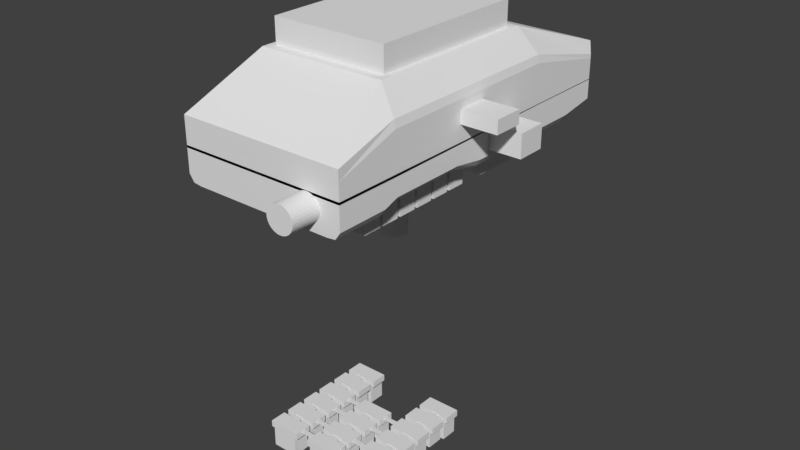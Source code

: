 # Source: trill-case1.blend  (saved by Blender 2.78.0; exported with 4.5.12 LTS)
import bpy
from mathutils import Matrix  # noqa: F401  (used for matrix-valued properties, if any)

bpy.ops.wm.read_factory_settings(use_empty=True)
scene = bpy.context.scene
scene.name = 'Scene'

# ---- collections
col_collection_1 = bpy.data.collections.new('Collection 1'); scene.collection.children.link(col_collection_1)

# ---- world
world_world = bpy.data.worlds.new('World'); scene.world = world_world
world_world.color = (0.05088, 0.05088, 0.05088)
world_world.use_sun_shadow = False
world_world.sun_shadow_jitter_overblur = 0.0
world_world.cycles.sampling_method = 'MANUAL'

# ---- meshes
me_cube_007 = bpy.data.meshes.new('Cube.007')
me_cube_007.from_pydata([(0.0, 0.0, 0.5), (0.0, 0.0, -0.5), (0.0, -0.2437, 0.5), (0.0, -0.2437, -0.5), (-0.2438, -0.2437, -0.5), (0.2438, -0.2437, 0.5), (-0.2438, -0.2437, 0.5), (0.2438, -0.2437, -0.5), (0.0, -0.3656, 0.5), (0.3656, 0.0, 0.5), (0.0, -0.3656, -0.5), (-0.3656, 0.0, -0.5), (0.0, -0.1219, 0.5), (-0.3656, 0.0, 0.5), (0.0, -0.1219, -0.5), (0.3656, 0.0, -0.5), (0.3656, 0.2437, -0.5), (-0.3656, 0.2437, -0.5), (-0.3656, -0.2437, -0.5), (-0.1219, -0.2437, -0.5), (-0.3656, 0.2437, 0.5), (0.3656, 0.2437, 0.5), (0.3656, -0.2437, 0.5), (0.1219, -0.2437, 0.5), (-0.1219, -0.2437, 0.5), (-0.3656, -0.2437, 0.5), (0.1219, -0.2437, -0.5), (0.3656, -0.2437, -0.5), (0.3656, -0.1219, -0.5), (-0.3656, -0.1219, 0.5), (0.3656, -0.1219, 0.5), (0.3656, -0.3656, 0.5), (0.3656, 0.3656, 0.5), (0.3656, 0.1219, 0.5), (-0.3656, 0.3656, 0.5), (-0.3656, -0.1219, -0.5), (-0.3656, -0.3656, -0.5), (-0.3656, 0.3656, -0.5), (-0.3656, 0.1219, -0.5), (0.3656, 0.3656, -0.5), (0.3656, 0.1219, -0.5), (-0.3656, 0.1219, 0.5), (-0.3656, -0.3656, 0.5), (0.3656, -0.3656, -0.5), (0.0, -0.4266, 0.5), (0.0, 0.06094, 0.5), (0.0, -0.4266, -0.5), (0.0, 0.06094, -0.5), (0.0, -0.1828, 0.5), (0.0, -0.1828, -0.5), (0.2438, 0.06094, -0.5), (-0.2438, 0.06094, -0.5), (-0.2438, -0.4266, -0.5), (-0.1828, -0.2437, -0.5), (-0.2438, 0.06094, 0.5), (0.2438, 0.06094, 0.5), (0.2438, -0.4266, 0.5), (0.1828, -0.2437, 0.5), (-0.2438, -0.4266, 0.5), (-0.06094, -0.2437, 0.5), (0.2438, -0.4266, -0.5), (0.06094, -0.2437, -0.5), (0.0, -0.3047, 0.5), (0.0, -0.3047, -0.5), (0.0, -0.06094, 0.5), (0.0, -0.06094, -0.5), (-0.2438, -0.06094, -0.5), (-0.06094, -0.2437, -0.5), (0.2438, -0.06094, 0.5), (0.06094, -0.2437, 0.5), (-0.2438, -0.06094, 0.5), (-0.1828, -0.2437, 0.5), (0.2438, -0.06094, -0.5), (0.1828, -0.2437, -0.5), (0.3656, -0.1828, -0.5), (0.3656, -0.06094, -0.5), (0.1219, -0.06094, -0.5), (0.1219, -0.4266, -0.5), (-0.3656, -0.1828, 0.5), (-0.3656, -0.06094, 0.5), (-0.1219, -0.06094, 0.5), (-0.1219, -0.4266, 0.5), (0.1219, -0.06094, 0.5), (0.3656, -0.1828, 0.5), (0.3656, -0.06094, 0.5), (0.3656, -0.4266, 0.5), (0.3656, -0.3047, 0.5), (0.3656, 0.3047, 0.5), (0.3656, 0.06094, 0.5), (0.3656, 0.1828, 0.5), (-0.3656, 0.3047, 0.5), (-0.1219, 0.06094, 0.5), (-0.1219, -0.06094, -0.5), (-0.3656, -0.1828, -0.5), (-0.3656, -0.06094, -0.5), (-0.3656, -0.4266, -0.5), (-0.3656, -0.3047, -0.5), (-0.3656, 0.3047, -0.5), (-0.3656, 0.06094, -0.5), (-0.3656, 0.1828, -0.5), (0.3656, 0.3047, -0.5), (0.1219, 0.06094, -0.5), (0.3656, 0.06094, -0.5), (0.3656, 0.1828, -0.5), (-0.1219, 0.06094, -0.5), (-0.1219, -0.4266, -0.5), (-0.3656, 0.06094, 0.5), (-0.3656, 0.1828, 0.5), (0.1219, 0.06094, 0.5), (0.1219, -0.4266, 0.5), (-0.3656, -0.4266, 0.5), (-0.3656, -0.3047, 0.5), (0.3656, -0.4266, -0.5), (0.3656, -0.3047, -0.5), (0.1828, -0.4266, 0.5), (0.1828, 0.06094, 0.5), (-0.1828, -0.4266, -0.5), (-0.1828, 0.06094, -0.5), (0.06094, 0.06094, -0.5), (-0.06094, -0.06094, -0.5), (-0.1828, -0.06094, -0.5), (-0.06094, 0.06094, 0.5), (0.06094, -0.06094, 0.5), (0.1828, -0.06094, 0.5), (-0.06094, -0.4266, 0.5), (-0.1828, -0.06094, 0.5), (-0.06094, -0.06094, 0.5), (0.06094, -0.4266, -0.5), (0.1828, -0.06094, -0.5), (0.06094, -0.06094, -0.5), (0.1828, -0.4266, -0.5), (-0.1828, -0.4266, 0.5), (-0.1828, 0.06094, 0.5), (0.1828, 0.06094, -0.5), (-0.06094, 0.06094, -0.5), (-0.06094, -0.4266, -0.5), (0.06094, 0.06094, 0.5), (0.06094, -0.4266, 0.5), (0.0, 0.03047, 0.5), (-0.03047, 0.0, 0.5), (0.0, 0.03047, -0.5), (0.03047, 0.0, -0.5), (0.0, -0.2133, 0.5), (0.0, -0.2133, -0.5), (-0.2133, -0.2437, -0.5), (0.2133, -0.2437, 0.5), (-0.03047, -0.2437, 0.5), (0.03047, -0.2437, -0.5), (0.0, -0.3352, 0.5), (0.3352, 0.0, 0.5), (0.0, -0.3352, -0.5), (-0.3352, 0.0, -0.5), (0.0, -0.09141, 0.5), (-0.3961, 0.0, 0.5), (0.0, -0.09141, -0.5), (0.3961, 0.0, -0.5), (0.3961, 0.2437, -0.5), (-0.3352, 0.2437, -0.5), (-0.2438, -0.09141, -0.5), (-0.3352, -0.2437, -0.5), (-0.09141, -0.2437, -0.5), (-0.3961, 0.2437, 0.5), (0.3352, 0.2437, 0.5), (0.2438, -0.09141, 0.5), (0.3352, -0.2437, 0.5), (0.09141, -0.2437, 0.5), (-0.2438, -0.09141, 0.5), (-0.1523, -0.2437, 0.5), (-0.3961, -0.2437, 0.5), (0.2438, -0.09141, -0.5), (0.1523, -0.2437, -0.5), (0.3961, -0.2437, -0.5), (0.3656, -0.2133, -0.5), (0.3656, -0.09141, -0.5), (0.3961, -0.1219, -0.5), (0.1219, -0.09141, -0.5), (0.03047, -0.1219, -0.5), (0.03047, -0.3656, -0.5), (-0.3656, -0.2133, 0.5), (-0.3656, -0.09141, 0.5), (-0.3961, -0.1219, 0.5), (-0.1219, -0.09141, 0.5), (-0.03047, -0.1219, 0.5), (-0.03047, -0.3656, 0.5), (0.1219, -0.09141, 0.5), (0.3656, -0.2133, 0.5), (0.3656, -0.09141, 0.5), (0.3352, -0.1219, 0.5), (0.3656, -0.3352, 0.5), (0.3352, -0.3656, 0.5), (0.3656, 0.2742, 0.5), (0.3352, 0.3656, 0.5), (0.3656, 0.03047, 0.5), (0.3656, 0.1523, 0.5), (0.3352, 0.1219, 0.5), (-0.3656, 0.2742, 0.5), (-0.3961, 0.3656, 0.5), (-0.1219, -0.09141, -0.5), (-0.3656, -0.2133, -0.5), (-0.3656, -0.09141, -0.5), (-0.3352, -0.1219, -0.5), (-0.3656, -0.3352, -0.5), (-0.3352, -0.3656, -0.5), (-0.3656, 0.2742, -0.5), (-0.3352, 0.3656, -0.5), (-0.3656, 0.03047, -0.5), (-0.3656, 0.1523, -0.5), (-0.3352, 0.1219, -0.5), (0.3656, 0.2742, -0.5), (0.3961, 0.3656, -0.5), (0.3656, 0.03047, -0.5), (0.3656, 0.1523, -0.5), (0.3961, 0.1219, -0.5), (-0.3656, 0.03047, 0.5), (-0.3656, 0.1523, 0.5), (-0.3961, 0.1219, 0.5), (-0.3656, -0.3352, 0.5), (-0.3961, -0.3656, 0.5), (0.3656, -0.3352, -0.5), (0.3961, -0.3656, -0.5), (0.0, -0.3961, 0.5), (0.0, 0.09141, 0.5), (0.3961, 0.0, 0.5), (0.0, -0.3961, -0.5), (0.0, 0.09141, -0.5), (-0.3961, 0.0, -0.5), (0.0, -0.1523, 0.5), (-0.3352, 0.0, 0.5), (0.0, -0.1523, -0.5), (0.3352, 0.0, -0.5), (0.2438, 0.09141, -0.5), (0.3352, 0.2437, -0.5), (-0.2438, 0.09141, -0.5), (-0.3961, 0.2437, -0.5), (-0.2438, -0.3961, -0.5), (-0.3961, -0.2437, -0.5), (-0.1523, -0.2437, -0.5), (-0.2438, 0.09141, 0.5), (-0.3352, 0.2437, 0.5), (0.2438, 0.09141, 0.5), (0.3961, 0.2437, 0.5), (0.2438, -0.3961, 0.5), (0.3961, -0.2437, 0.5), (0.1523, -0.2437, 0.5), (-0.2438, -0.3961, 0.5), (-0.09141, -0.2437, 0.5), (-0.3352, -0.2437, 0.5), (0.2438, -0.3961, -0.5), (0.09141, -0.2437, -0.5), (0.3352, -0.2437, -0.5), (0.0, -0.2742, 0.5), (0.0, -0.2742, -0.5), (0.0, -0.03047, 0.5), (0.03047, 0.0, 0.5), (0.0, -0.03047, -0.5), (-0.03047, 0.0, -0.5), (-0.2438, -0.2742, -0.5), (-0.03047, -0.2437, -0.5), (0.2438, -0.2742, 0.5), (0.03047, -0.2437, 0.5), (-0.2438, -0.2742, 0.5), (-0.2133, -0.2437, 0.5), (0.2438, -0.2742, -0.5), (0.2133, -0.2437, -0.5), (0.3656, -0.1523, -0.5), (0.3656, -0.03047, -0.5), (0.3352, -0.1219, -0.5), (0.1219, -0.3961, -0.5), (0.1219, -0.2742, -0.5), (-0.3656, -0.1523, 0.5), (-0.3656, -0.03047, 0.5), (-0.3352, -0.1219, 0.5), (-0.1219, -0.3961, 0.5), (-0.1219, -0.2742, 0.5), (0.03047, -0.1219, 0.5), (0.3656, -0.1523, 0.5), (0.3656, -0.03047, 0.5), (0.3961, -0.1219, 0.5), (0.3656, -0.3961, 0.5), (0.3656, -0.2742, 0.5), (0.3961, -0.3656, 0.5), (0.3656, 0.3352, 0.5), (0.3961, 0.3656, 0.5), (0.3656, 0.09141, 0.5), (0.3656, 0.2133, 0.5), (0.3961, 0.1219, 0.5), (-0.3656, 0.3352, 0.5), (-0.3352, 0.3656, 0.5), (-0.1219, 0.09141, 0.5), (-0.03047, -0.1219, -0.5), (-0.3656, -0.1523, -0.5), (-0.3656, -0.03047, -0.5), (-0.3961, -0.1219, -0.5), (-0.3656, -0.3961, -0.5), (-0.3656, -0.2742, -0.5), (-0.3961, -0.3656, -0.5), (-0.3656, 0.3352, -0.5), (-0.3961, 0.3656, -0.5), (-0.3656, 0.09141, -0.5), (-0.3656, 0.2133, -0.5), (-0.3961, 0.1219, -0.5), (0.3656, 0.3352, -0.5), (0.3352, 0.3656, -0.5), (0.1219, 0.09141, -0.5), (0.3656, 0.09141, -0.5), (0.3656, 0.2133, -0.5), (0.3352, 0.1219, -0.5), (-0.1219, 0.09141, -0.5), (-0.1219, -0.3961, -0.5), (-0.1219, -0.2742, -0.5), (-0.03047, -0.3656, -0.5), (-0.3656, 0.09141, 0.5), (-0.3656, 0.2133, 0.5), (-0.3352, 0.1219, 0.5), (0.1219, 0.09141, 0.5), (0.1219, -0.3961, 0.5), (0.1219, -0.2742, 0.5), (0.03047, -0.3656, 0.5), (-0.3656, -0.3961, 0.5), (-0.3656, -0.2742, 0.5), (-0.3352, -0.3656, 0.5), (0.3656, -0.3961, -0.5), (0.3656, -0.2742, -0.5), (0.3352, -0.3656, -0.5), (0.3961, -0.3047, -0.5), (0.3352, -0.3047, -0.5), (0.3352, -0.4266, -0.5), (-0.3961, -0.3047, 0.5), (-0.3352, -0.3047, 0.5), (-0.3352, -0.4266, 0.5), (0.06094, -0.2742, 0.5), (0.03047, -0.3047, 0.5), (0.1828, -0.2742, 0.5), (0.1828, -0.3961, 0.5), (0.2133, -0.4266, 0.5), (0.1523, -0.4266, 0.5), (0.1828, 0.09141, 0.5), (0.2133, 0.06094, 0.5), (0.1523, 0.06094, 0.5), (-0.3961, 0.1828, 0.5), (-0.3352, 0.1828, 0.5), (-0.3352, 0.06094, 0.5), (-0.06094, -0.2742, -0.5), (-0.03047, -0.3047, -0.5), (-0.1828, -0.2742, -0.5), (-0.1828, -0.3961, -0.5), (-0.2133, -0.4266, -0.5), (-0.1523, -0.4266, -0.5), (-0.1828, 0.09141, -0.5), (-0.2133, 0.06094, -0.5), (-0.1523, 0.06094, -0.5), (0.3961, 0.1828, -0.5), (0.3352, 0.1828, -0.5), (0.3352, 0.06094, -0.5), (0.06094, 0.09141, -0.5), (0.03047, 0.06094, -0.5), (0.09141, 0.06094, -0.5), (0.3352, 0.3047, -0.5), (-0.3352, 0.1828, -0.5), (-0.3961, 0.1828, -0.5), (-0.3961, 0.06094, -0.5), (-0.3961, 0.3047, -0.5), (-0.3352, -0.3047, -0.5), (-0.3961, -0.3047, -0.5), (-0.3961, -0.4266, -0.5), (-0.3352, -0.06094, -0.5), (-0.3961, -0.06094, -0.5), (-0.3961, -0.1828, -0.5), (-0.06094, -0.09141, -0.5), (-0.09141, -0.06094, -0.5), (-0.03047, -0.06094, -0.5), (-0.1828, -0.09141, -0.5), (-0.2133, -0.06094, -0.5), (-0.1523, -0.06094, -0.5), (-0.06094, 0.09141, 0.5), (-0.03047, 0.06094, 0.5), (-0.09141, 0.06094, 0.5), (-0.3352, 0.3047, 0.5), (0.3352, 0.1828, 0.5), (0.3961, 0.1828, 0.5), (0.3961, 0.06094, 0.5), (0.3961, 0.3047, 0.5), (0.3352, -0.3047, 0.5), (0.3961, -0.3047, 0.5), (0.3961, -0.4266, 0.5), (0.3352, -0.06094, 0.5), (0.3961, -0.06094, 0.5), (0.3961, -0.1828, 0.5), (0.06094, -0.09141, 0.5), (0.09141, -0.06094, 0.5), (0.03047, -0.06094, 0.5), (0.1828, -0.09141, 0.5), (0.2133, -0.06094, 0.5), (0.1523, -0.06094, 0.5), (-0.1828, -0.2742, 0.5), (-0.06094, -0.2742, 0.5), (-0.03047, -0.3047, 0.5), (-0.06094, -0.3961, 0.5), (-0.03047, -0.4266, 0.5), (-0.09141, -0.4266, 0.5), (-0.1828, -0.09141, 0.5), (-0.1523, -0.06094, 0.5), (-0.2133, -0.06094, 0.5), (-0.06094, -0.09141, 0.5), (-0.03047, -0.06094, 0.5), (-0.09141, -0.06094, 0.5), (-0.03047, -0.1828, 0.5), (-0.3961, -0.06094, 0.5), (-0.3352, -0.06094, 0.5), (-0.3352, -0.1828, 0.5), (0.1828, -0.2742, -0.5), (0.06094, -0.2742, -0.5), (0.03047, -0.3047, -0.5), (0.06094, -0.3961, -0.5), (0.03047, -0.4266, -0.5), (0.09141, -0.4266, -0.5), (0.1828, -0.09141, -0.5), (0.1523, -0.06094, -0.5), (0.2133, -0.06094, -0.5), (0.06094, -0.09141, -0.5), (0.03047, -0.06094, -0.5), (0.09141, -0.06094, -0.5), (0.03047, -0.1828, -0.5), (0.3961, -0.06094, -0.5), (0.3352, -0.06094, -0.5), (0.3352, -0.1828, -0.5), (0.3961, -0.1828, -0.5), (0.1828, -0.3961, -0.5), (0.1523, -0.4266, -0.5), (0.2133, -0.4266, -0.5), (-0.3961, -0.1828, 0.5), (-0.1828, -0.3961, 0.5), (-0.1523, -0.4266, 0.5), (-0.2133, -0.4266, 0.5), (0.03047, -0.1828, 0.5), (0.3352, -0.1828, 0.5), (0.3352, -0.4266, 0.5), (0.3352, 0.3047, 0.5), (0.3352, 0.06094, 0.5), (-0.3961, 0.3047, 0.5), (-0.1828, 0.09141, 0.5), (-0.1523, 0.06094, 0.5), (-0.2133, 0.06094, 0.5), (-0.03047, -0.1828, -0.5), (-0.3352, -0.1828, -0.5), (-0.3352, -0.4266, -0.5), (-0.3352, 0.3047, -0.5), (-0.3352, 0.06094, -0.5), (0.3961, 0.3047, -0.5), (0.1828, 0.09141, -0.5), (0.1523, 0.06094, -0.5), (0.2133, 0.06094, -0.5), (0.3961, 0.06094, -0.5), (-0.06094, 0.09141, -0.5), (-0.09141, 0.06094, -0.5), (-0.03047, 0.06094, -0.5), (-0.06094, -0.3961, -0.5), (-0.09141, -0.4266, -0.5), (-0.03047, -0.4266, -0.5), (-0.3961, 0.06094, 0.5), (0.06094, 0.09141, 0.5), (0.09141, 0.06094, 0.5), (0.03047, 0.06094, 0.5), (0.06094, -0.3961, 0.5), (0.09141, -0.4266, 0.5), (0.03047, -0.4266, 0.5), (-0.3961, -0.4266, 0.5), (0.3961, -0.4266, -0.5), (0.3961, -0.3961, -0.5), (-0.3961, -0.3961, 0.5), (0.03047, -0.3961, 0.5), (0.09141, -0.3961, 0.5), (0.03047, 0.09141, 0.5), (0.09141, 0.09141, 0.5), (-0.3961, 0.09141, 0.5), (-0.3961, 0.03047, 0.5), (-0.03047, -0.3961, -0.5), (-0.09141, -0.3961, -0.5), (-0.03047, 0.09141, -0.5), (-0.09141, 0.09141, -0.5), (0.3961, 0.09141, -0.5), (0.3961, 0.03047, -0.5), (0.2133, 0.09141, -0.5), (0.1523, 0.09141, -0.5), (0.3961, 0.3352, -0.5), (0.3961, 0.2742, -0.5), (-0.3352, 0.09141, -0.5), (-0.3352, 0.03047, -0.5), (-0.3352, 0.3352, -0.5), (-0.3352, 0.2742, -0.5), (-0.3352, -0.3961, -0.5), (-0.3352, -0.1523, -0.5), (-0.3352, -0.2133, -0.5), (-0.03047, -0.1523, -0.5), (-0.2133, 0.09141, 0.5), (-0.1523, 0.09141, 0.5), (-0.3961, 0.3352, 0.5), (-0.3961, 0.2742, 0.5), (0.3352, 0.09141, 0.5), (0.3352, 0.03047, 0.5), (0.3352, 0.3352, 0.5), (0.3352, 0.2742, 0.5), (0.3352, -0.3961, 0.5), (0.3352, -0.1523, 0.5), (0.3352, -0.2133, 0.5), (0.03047, -0.1523, 0.5), (-0.2133, -0.3961, 0.5), (-0.1523, -0.3961, 0.5), (-0.3961, -0.1523, 0.5), (-0.3961, -0.2133, 0.5), (0.2133, -0.3961, -0.5), (0.1523, -0.3961, -0.5), (0.3961, -0.1523, -0.5), (0.3961, -0.2133, -0.5), (0.3352, -0.1523, -0.5), (0.3352, -0.03047, -0.5), (0.3961, -0.03047, -0.5), (0.3961, -0.09141, -0.5), (0.03047, -0.1523, -0.5), (0.03047, -0.2133, -0.5), (0.03047, -0.03047, -0.5), (0.03047, -0.09141, -0.5), (0.1523, -0.09141, -0.5), (0.09141, -0.3961, -0.5), (0.03047, -0.3961, -0.5), (0.09141, -0.2742, -0.5), (0.03047, -0.2742, -0.5), (0.03047, -0.3352, -0.5), (0.2133, -0.2742, -0.5), (0.1523, -0.2742, -0.5), (-0.3352, -0.1523, 0.5), (-0.3352, -0.03047, 0.5), (-0.3961, -0.03047, 0.5), (-0.3961, -0.09141, 0.5), (-0.03047, -0.1523, 0.5), (-0.03047, -0.2133, 0.5), (-0.03047, -0.03047, 0.5), (-0.03047, -0.09141, 0.5), (-0.1523, -0.09141, 0.5), (-0.09141, -0.3961, 0.5), (-0.03047, -0.3961, 0.5), (-0.09141, -0.2742, 0.5), (-0.03047, -0.2742, 0.5), (-0.03047, -0.3352, 0.5), (-0.2133, -0.2742, 0.5), (-0.1523, -0.2742, 0.5), (0.2133, -0.09141, 0.5), (0.03047, -0.03047, 0.5), (0.09141, -0.09141, 0.5), (0.3961, -0.1523, 0.5), (0.3961, -0.03047, 0.5), (0.3352, -0.03047, 0.5), (0.3352, -0.09141, 0.5), (0.3961, -0.3961, 0.5), (0.3961, -0.2742, 0.5), (0.3352, -0.2742, 0.5), (0.3352, -0.3352, 0.5), (0.3961, 0.3352, 0.5), (0.3961, 0.09141, 0.5), (0.3961, 0.2133, 0.5), (0.3352, 0.2133, 0.5), (0.3352, 0.1523, 0.5), (-0.3352, 0.3352, 0.5), (-0.09141, 0.09141, 0.5), (-0.03047, 0.09141, 0.5), (-0.03047, 0.03047, 0.5), (-0.2133, -0.09141, -0.5), (-0.03047, -0.03047, -0.5), (-0.09141, -0.09141, -0.5), (-0.3961, -0.1523, -0.5), (-0.3961, -0.03047, -0.5), (-0.3352, -0.03047, -0.5), (-0.3352, -0.09141, -0.5), (-0.3961, -0.3961, -0.5), (-0.3961, -0.2742, -0.5), (-0.3352, -0.2742, -0.5), (-0.3352, -0.3352, -0.5), (-0.3961, 0.3352, -0.5), (-0.3961, 0.09141, -0.5), (-0.3961, 0.2133, -0.5), (-0.3352, 0.2133, -0.5), (-0.3352, 0.1523, -0.5), (0.3352, 0.3352, -0.5), (0.09141, 0.09141, -0.5), (0.03047, 0.09141, -0.5), (0.03047, 0.03047, -0.5), (0.3352, 0.09141, -0.5), (0.3352, 0.2133, -0.5), (0.3961, 0.2133, -0.5), (0.3961, 0.1523, -0.5), (-0.1523, 0.09141, -0.5), (-0.2133, 0.09141, -0.5), (-0.1523, -0.3961, -0.5), (-0.2133, -0.3961, -0.5), (-0.1523, -0.2742, -0.5), (-0.2133, -0.2742, -0.5), (-0.03047, -0.2742, -0.5), (-0.09141, -0.2742, -0.5), (-0.3352, 0.09141, 0.5), (-0.3352, 0.2133, 0.5), (-0.3961, 0.2133, 0.5), (-0.3961, 0.1523, 0.5), (0.1523, 0.09141, 0.5), (0.2133, 0.09141, 0.5), (0.1523, -0.3961, 0.5), (0.2133, -0.3961, 0.5), (0.1523, -0.2742, 0.5), (0.2133, -0.2742, 0.5), (0.03047, -0.2742, 0.5), (0.09141, -0.2742, 0.5), (-0.3352, -0.3961, 0.5), (-0.3352, -0.2742, 0.5), (-0.3961, -0.2742, 0.5), (-0.3961, -0.3352, 0.5), (0.3352, -0.3961, -0.5), (0.3352, -0.2742, -0.5), (0.3961, -0.2742, -0.5), (0.3961, -0.3352, -0.5), (0.3352, -0.3352, -0.5), (-0.3352, -0.3352, 0.5), (0.03047, -0.3352, 0.5), (-0.3352, 0.1523, 0.5), (-0.3352, 0.03047, 0.5), (-0.03047, -0.3352, -0.5), (0.3352, 0.1523, -0.5), (0.3352, 0.03047, -0.5), (0.3352, 0.2742, -0.5), (-0.3961, 0.1523, -0.5), (-0.3961, 0.03047, -0.5), (-0.3961, 0.2742, -0.5), (-0.3961, -0.3352, -0.5), (-0.3961, -0.09141, -0.5), (-0.3961, -0.2133, -0.5), (-0.03047, -0.09141, -0.5), (-0.1523, -0.09141, -0.5), (-0.3352, 0.2742, 0.5), (0.3961, 0.1523, 0.5), (0.3961, 0.03047, 0.5), (0.3961, 0.2742, 0.5), (0.3961, -0.3352, 0.5), (0.3961, -0.09141, 0.5), (0.3961, -0.2133, 0.5), (0.03047, -0.09141, 0.5), (0.1523, -0.09141, 0.5), (-0.2133, -0.09141, 0.5), (-0.09141, -0.09141, 0.5), (-0.3352, -0.09141, 0.5), (-0.3352, -0.2133, 0.5), (0.2133, -0.09141, -0.5), (0.09141, -0.09141, -0.5), (0.3352, -0.09141, -0.5), (0.3352, -0.2133, -0.5), (0.03047, -0.2133, 0.5), (-0.03047, -0.2133, -0.5), (-0.03047, 0.03047, -0.5), (0.03047, 0.03047, 0.5)], [], [(655, 138, 0, 253), (654, 140, 1, 255), (653, 143, 3, 257), (652, 142, 2, 259), (651, 172, 27, 249), (650, 173, 28, 266), (647, 178, 25, 246), (646, 179, 29, 271), (642, 152, 12, 274), (641, 185, 22, 242), (640, 186, 30, 277), (639, 188, 31, 280), (638, 190, 21, 240), (637, 192, 9, 222), (636, 193, 33, 285), (635, 195, 20, 238), (633, 154, 14, 289), (632, 198, 18, 235), (631, 199, 35, 292), (630, 201, 36, 295), (629, 203, 17, 233), (628, 205, 11, 225), (627, 206, 38, 300), (626, 208, 16, 231), (625, 210, 15, 229), (624, 211, 40, 306), (623, 150, 10, 310), (622, 213, 13, 227), (621, 214, 41, 313), (620, 148, 8, 317), (619, 216, 42, 320), (618, 218, 43, 323), (615, 322, 113, 325), (614, 321, 112, 326), (611, 319, 111, 328), (610, 318, 110, 329), (608, 250, 62, 331), (605, 333, 114, 334), (604, 315, 109, 335), (603, 336, 115, 337), (602, 314, 108, 338), (599, 312, 107, 340), (598, 311, 106, 341), (596, 251, 63, 343), (593, 345, 116, 346), (592, 308, 105, 347), (591, 348, 117, 349), (590, 307, 104, 350), (587, 305, 103, 352), (586, 304, 102, 353), (584, 354, 118, 355), (583, 303, 101, 356), (582, 301, 100, 357), (579, 299, 99, 359), (578, 298, 98, 360), (577, 296, 97, 361), (574, 294, 96, 363), (573, 293, 95, 364), (570, 291, 94, 366), (569, 290, 93, 367), (567, 254, 65, 370), (564, 374, 121, 375), (563, 288, 91, 376), (562, 286, 90, 377), (559, 284, 89, 379), (558, 283, 88, 380), (557, 281, 87, 381), (554, 279, 86, 383), (553, 278, 85, 384), (550, 276, 84, 386), (549, 275, 83, 387), (547, 252, 64, 390), (540, 397, 124, 398), (539, 272, 81, 399), (531, 270, 79, 408), (530, 269, 78, 409), (524, 413, 127, 414), (523, 267, 77, 415), (515, 265, 75, 424), (514, 264, 74, 425), (511, 427, 130, 428), (510, 247, 60, 429), (507, 431, 131, 432), (506, 244, 58, 433), (505, 226, 48, 434), (495, 440, 132, 441), (494, 237, 54, 442), (493, 228, 49, 443), (483, 449, 133, 450), (482, 230, 50, 451), (479, 453, 134, 454), (478, 224, 47, 455), (477, 456, 135, 457), (476, 223, 46, 458), (473, 460, 136, 461), (472, 221, 45, 462), (471, 463, 137, 464), (470, 220, 44, 465), (321, 468, 467, 112), (43, 219, 468, 321), (318, 469, 466, 110), (42, 217, 469, 318), (463, 470, 465, 137), (317, 8, 220, 470), (315, 471, 464, 109), (460, 472, 462, 136), (314, 473, 461, 108), (311, 474, 459, 106), (41, 215, 474, 311), (213, 475, 153, 13), (106, 459, 475, 213), (456, 476, 458, 135), (310, 10, 223, 476), (308, 477, 457, 105), (453, 478, 455, 134), (307, 479, 454, 104), (304, 480, 452, 102), (40, 212, 480, 304), (210, 481, 155, 15), (102, 452, 481, 210), (449, 482, 451, 133), (303, 483, 450, 101), (301, 484, 448, 100), (39, 209, 484, 301), (208, 485, 156, 16), (100, 448, 485, 208), (298, 486, 447, 98), (38, 207, 486, 298), (205, 487, 151, 11), (98, 447, 487, 205), (296, 488, 446, 97), (37, 204, 488, 296), (203, 489, 157, 17), (97, 446, 489, 203), (293, 490, 445, 95), (36, 202, 490, 293), (290, 491, 444, 93), (35, 200, 491, 290), (198, 492, 159, 18), (93, 444, 492, 198), (289, 14, 228, 493), (440, 494, 442, 132), (288, 495, 441, 91), (286, 496, 439, 90), (34, 196, 496, 286), (195, 497, 161, 20), (90, 439, 497, 195), (283, 498, 438, 88), (33, 194, 498, 283), (192, 499, 149, 9), (88, 438, 499, 192), (281, 500, 437, 87), (32, 191, 500, 281), (190, 501, 162, 21), (87, 437, 501, 190), (278, 502, 436, 85), (31, 189, 502, 278), (275, 503, 435, 83), (30, 187, 503, 275), (185, 504, 164, 22), (83, 435, 504, 185), (274, 12, 226, 505), (431, 506, 433, 131), (272, 507, 432, 81), (269, 508, 430, 78), (29, 180, 508, 269), (178, 509, 168, 25), (78, 430, 509, 178), (427, 510, 429, 130), (267, 511, 428, 77), (264, 512, 426, 74), (28, 174, 512, 264), (172, 513, 171, 27), (74, 426, 513, 172), (266, 28, 264, 514), (229, 15, 265, 515), (265, 516, 423, 75), (15, 155, 516, 265), (173, 517, 174, 28), (75, 423, 517, 173), (228, 518, 422, 49), (14, 176, 518, 228), (143, 519, 147, 3), (49, 422, 519, 143), (254, 520, 420, 65), (1, 141, 520, 254), (154, 521, 176, 14), (65, 420, 521, 154), (420, 129, 419, 521), (76, 417, 522, 175), (417, 128, 416, 522), (413, 523, 415, 127), (223, 524, 414, 46), (10, 177, 524, 223), (61, 248, 525, 411), (248, 26, 268, 525), (251, 526, 412, 63), (3, 147, 526, 251), (147, 61, 411, 526), (150, 527, 177, 10), (63, 412, 527, 150), (73, 263, 528, 410), (263, 7, 262, 528), (26, 170, 529, 268), (170, 73, 410, 529), (271, 29, 269, 530), (227, 13, 270, 531), (270, 532, 407, 79), (13, 153, 532, 270), (179, 533, 180, 29), (79, 407, 533, 179), (226, 534, 406, 48), (12, 182, 534, 226), (142, 535, 146, 2), (48, 406, 535, 142), (252, 536, 404, 64), (0, 139, 536, 252), (152, 537, 182, 12), (64, 404, 537, 152), (404, 126, 403, 537), (80, 401, 538, 181), (401, 125, 400, 538), (397, 539, 399, 124), (220, 540, 398, 44), (8, 183, 540, 220), (59, 245, 541, 395), (245, 24, 273, 541), (250, 542, 396, 62), (2, 146, 542, 250), (146, 59, 395, 542), (148, 543, 183, 8), (62, 396, 543, 148), (71, 261, 544, 394), (261, 6, 260, 544), (24, 167, 545, 273), (167, 71, 394, 545), (68, 392, 546, 163), (392, 123, 391, 546), (253, 0, 252, 547), (82, 389, 548, 184), (389, 122, 388, 548), (277, 30, 275, 549), (222, 9, 276, 550), (276, 551, 385, 84), (9, 149, 551, 276), (186, 552, 187, 30), (84, 385, 552, 186), (280, 31, 278, 553), (242, 22, 279, 554), (279, 555, 382, 86), (22, 164, 555, 279), (188, 556, 189, 31), (86, 382, 556, 188), (282, 32, 281, 557), (285, 33, 283, 558), (240, 21, 284, 559), (284, 560, 378, 89), (21, 162, 560, 284), (193, 561, 194, 33), (89, 378, 561, 193), (287, 34, 286, 562), (374, 563, 376, 121), (221, 564, 375, 45), (138, 565, 139, 0), (45, 375, 565, 138), (66, 372, 566, 158), (372, 120, 371, 566), (255, 1, 254, 567), (92, 369, 568, 197), (369, 119, 368, 568), (292, 35, 290, 569), (225, 11, 291, 570), (291, 571, 365, 94), (11, 151, 571, 291), (199, 572, 200, 35), (94, 365, 572, 199), (295, 36, 293, 573), (235, 18, 294, 574), (294, 575, 362, 96), (18, 159, 575, 294), (201, 576, 202, 36), (96, 362, 576, 201), (297, 37, 296, 577), (300, 38, 298, 578), (233, 17, 299, 579), (299, 580, 358, 99), (17, 157, 580, 299), (206, 581, 207, 38), (99, 358, 581, 206), (302, 39, 301, 582), (354, 583, 356, 118), (224, 584, 355, 47), (140, 585, 141, 1), (47, 355, 585, 140), (306, 40, 304, 586), (231, 16, 305, 587), (305, 588, 351, 103), (16, 156, 588, 305), (211, 589, 212, 40), (103, 351, 589, 211), (348, 590, 350, 117), (232, 591, 349, 51), (345, 592, 347, 116), (234, 593, 346, 52), (53, 236, 594, 344), (236, 19, 309, 594), (4, 144, 595, 256), (144, 53, 344, 595), (67, 257, 596, 342), (257, 3, 251, 596), (19, 160, 597, 309), (160, 67, 342, 597), (313, 41, 311, 598), (238, 20, 312, 599), (312, 600, 339, 107), (20, 161, 600, 312), (214, 601, 215, 41), (107, 339, 601, 214), (336, 602, 338, 115), (239, 603, 337, 55), (333, 604, 335, 114), (241, 605, 334, 56), (57, 243, 606, 332), (243, 23, 316, 606), (5, 145, 607, 258), (145, 57, 332, 607), (69, 259, 608, 330), (259, 2, 250, 608), (23, 165, 609, 316), (165, 69, 330, 609), (320, 42, 318, 610), (246, 25, 319, 611), (319, 612, 327, 111), (25, 168, 612, 319), (216, 613, 217, 42), (111, 327, 613, 216), (323, 43, 321, 614), (249, 27, 322, 615), (322, 616, 324, 113), (27, 171, 616, 322), (218, 617, 219, 43), (113, 324, 617, 218), (325, 113, 218, 618), (328, 111, 216, 619), (331, 62, 148, 620), (340, 107, 214, 621), (341, 106, 213, 622), (343, 63, 150, 623), (352, 103, 211, 624), (353, 102, 210, 625), (357, 100, 208, 626), (359, 99, 206, 627), (360, 98, 205, 628), (361, 97, 203, 629), (363, 96, 201, 630), (366, 94, 199, 631), (367, 93, 198, 632), (119, 370, 633, 368), (370, 65, 154, 633), (120, 373, 634, 371), (373, 92, 197, 634), (377, 90, 195, 635), (379, 89, 193, 636), (380, 88, 192, 637), (381, 87, 190, 638), (383, 86, 188, 639), (386, 84, 186, 640), (387, 83, 185, 641), (122, 390, 642, 388), (390, 64, 152, 642), (123, 393, 643, 391), (393, 82, 184, 643), (125, 402, 644, 400), (402, 70, 166, 644), (126, 405, 645, 403), (405, 80, 181, 645), (408, 79, 179, 646), (409, 78, 178, 647), (128, 418, 648, 416), (418, 72, 169, 648), (129, 421, 649, 419), (421, 76, 175, 649), (424, 75, 173, 650), (425, 74, 172, 651), (434, 48, 142, 652), (443, 49, 143, 653), (455, 47, 140, 654), (462, 45, 138, 655), (334, 114, 335, 109, 464, 137, 465, 44, 398, 124, 399, 81, 432, 131, 433, 58, 52, 346, 116, 347, 105, 457, 135, 458, 46, 414, 127, 415, 77, 428, 130, 429, 60, 56), (436, 326, 112, 467, 384, 85), (445, 329, 110, 466, 364, 95), (525, 268, 529, 410, 528, 262, 258, 607, 332, 606, 316, 609, 330, 608, 526, 411), (541, 273, 545, 394, 544, 260, 256, 595, 344, 594, 309, 597, 342, 596, 542, 395), (419, 649, 175, 522, 416, 648, 169, 163, 546, 391, 643, 184, 548, 388, 642, 521), (403, 645, 181, 538, 400, 644, 166, 158, 566, 371, 634, 197, 568, 368, 633, 537), (337, 115, 338, 108, 461, 136, 462, 355, 118, 356, 101, 450, 133, 451, 50, 55), (349, 117, 350, 104, 454, 134, 455, 375, 121, 376, 91, 441, 132, 442, 54, 51), (196, 34, 287, 204, 37, 297), (191, 32, 282, 209, 39, 302), (472, 460, 473, 314, 602, 336, 603, 239, 230, 482, 449, 483, 303, 583, 354, 584, 224, 478, 453, 479, 307, 590, 348, 591, 232, 237, 494, 440, 495, 288, 563, 374, 564, 221), (369, 92, 373, 120, 372, 66, 70, 402, 125, 401, 80, 405, 126, 404, 370, 119), (389, 82, 393, 123, 392, 68, 72, 418, 128, 417, 76, 421, 129, 420, 390, 122), (144, 4, 6, 261, 71, 167, 24, 245, 59, 146, 257, 67, 160, 19, 236, 53), (145, 5, 7, 263, 73, 170, 26, 248, 61, 147, 259, 69, 165, 23, 243, 57), (476, 456, 477, 308, 592, 345, 593, 234, 244, 506, 431, 507, 272, 539, 397, 540), (470, 463, 471, 315, 604, 333, 605, 241, 247, 510, 427, 511, 267, 523, 413, 524), (466, 469, 217, 613, 327, 612, 168, 509, 430, 508, 180, 533, 407, 532, 153, 475, 459, 474, 215, 601, 339, 600, 161, 497, 439, 496, 196, 297, 577, 361, 629, 233, 579, 359, 627, 300, 578, 360, 628, 225, 570, 366, 631, 292, 569, 367, 632, 235, 574, 363, 630, 295, 573, 364), (52, 58, 244, 234), (256, 260, 6, 4), (158, 166, 70, 66), (51, 54, 237, 232), (476, 540, 183, 543, 396, 542, 596, 343, 623, 310), (443, 653, 257, 146, 535, 406, 534, 182, 537, 633, 289, 493), (404, 536, 139, 565, 375, 455, 654, 255, 567, 370), (438, 498, 194, 561, 378, 560, 162, 501, 437, 500, 191, 302, 582, 357, 626, 231, 587, 352, 624, 306, 586, 353, 625, 229, 515, 424, 650, 266, 514, 425, 651, 249, 615, 325, 618, 323, 614, 326, 436, 502, 189, 556, 382, 555, 164, 504, 435, 503, 187, 552, 385, 551, 149, 499), (467, 468, 219, 617, 324, 616, 171, 513, 426, 512, 174, 517, 423, 516, 155, 481, 452, 480, 212, 589, 351, 588, 156, 485, 448, 484, 209, 282, 557, 381, 638, 240, 559, 379, 636, 285, 558, 380, 637, 222, 550, 386, 640, 277, 549, 387, 641, 242, 554, 383, 639, 280, 553, 384), (50, 230, 239, 55), (163, 169, 72, 68), (258, 262, 7, 5), (56, 60, 247, 241), (470, 524, 177, 527, 412, 526, 608, 331, 620, 317), (434, 652, 259, 147, 519, 422, 518, 176, 521, 642, 274, 505), (420, 520, 141, 585, 355, 462, 655, 253, 547, 390), (447, 486, 207, 581, 358, 580, 157, 489, 446, 488, 204, 287, 562, 377, 635, 238, 599, 340, 621, 313, 598, 341, 622, 227, 531, 408, 646, 271, 530, 409, 647, 246, 611, 328, 619, 320, 610, 329, 445, 490, 202, 576, 362, 575, 159, 492, 444, 491, 200, 572, 365, 571, 151, 487)])
me_cube_007.use_remesh_preserve_volume = False
me_cube_007.use_remesh_preserve_attributes = False
me_cube_007.use_mirror_vertex_groups = False
me_cube_007.update()
me_cube_009 = bpy.data.meshes.new('Cube.009')
me_cube_009.from_pydata([(-0.5, -0.5, -0.5), (-0.5, -0.5, 0.5), (-0.5, 0.5, -0.5), (-0.5, 0.5, 0.5), (0.5, -0.5, -0.5), (0.5, -0.5, 0.5), (0.5, 0.5, -0.5), (0.5, 0.5, 0.5)], [], [(0, 1, 3, 2), (2, 3, 7, 6), (6, 7, 5, 4), (4, 5, 1, 0), (2, 6, 4, 0), (7, 3, 1, 5)])
me_cube_009.use_remesh_preserve_volume = False
me_cube_009.use_remesh_preserve_attributes = False
me_cube_009.use_mirror_vertex_groups = False
me_cube_009.update()
me_cube_008 = bpy.data.meshes.new('Cube.008')
me_cube_008.from_pydata([(-0.5, -0.5, -0.5), (-0.5, -0.5, 0.5), (-0.5, 0.5, -0.5), (-0.5, 0.5, 0.5), (0.5, -0.5, -0.5), (0.5, -0.5, 0.5), (0.5, 0.5, -0.5), (0.5, 0.5, 0.5)], [], [(0, 1, 3, 2), (2, 3, 7, 6), (6, 7, 5, 4), (4, 5, 1, 0), (2, 6, 4, 0), (7, 3, 1, 5)])
me_cube_008.use_remesh_preserve_volume = False
me_cube_008.use_remesh_preserve_attributes = False
me_cube_008.use_mirror_vertex_groups = False
me_cube_008.update()
me_cube = bpy.data.meshes.new('Cube')
me_cube.from_pydata([(-0.5, -0.5, -0.2), (-0.5, -0.5, 8.482), (-0.5, 0.5, 0.3), (-0.5, 0.5, 8.482), (0.5, -0.5, -0.2), (0.5, -0.5, 8.482), (-0.5, -0.3295, -0.2), (-0.3809, -0.3118, 21.5), (0.5, -0.3295, -0.2), (0.3809, -0.3118, 21.5), (-0.3809, 0.1687, 21.5), (0.5, 0.1864, 0.3), (-0.5, 0.1864, 0.3), (0.3809, 0.1687, 21.5), (-0.5, -0.5, 4.485), (-0.5, 0.5, 4.716), (0.5, -0.5, 4.485), (0.5, -0.3295, 11.78), (-0.5, -0.3295, 11.78), (0.5, 0.1864, 12.01), (-0.5, 0.1864, 12.01), (-0.5, -0.5, 5.377), (-0.5, 0.5, 5.556), (0.5, -0.5, 5.377), (0.4901, -0.3295, 14.06), (-0.4901, -0.3295, 14.06), (0.4901, 0.1864, 14.24), (-0.4901, 0.1864, 14.24), (0.4753, 0.4314, 11.18), (0.3213, 0.5, 8.482), (0.4975, 0.4215, 7.73), (0.5, 0.4204, 6.568), (0.5, 0.4204, 0.3), (0.3213, 0.5, 7.959), (0.3213, 0.5, 5.556), (0.3213, 0.5, 4.716), (0.3213, 0.5, 0.3)], [], [(27, 10, 3, 22), (22, 3, 29, 33, 34), (24, 9, 5, 23), (23, 5, 1, 21), (6, 8, 4, 0), (9, 7, 1, 5), (13, 10, 7, 9), (12, 11, 8, 6), (26, 13, 9, 24), (21, 1, 7, 25), (2, 36, 32, 11, 12), (25, 7, 10, 27), (6, 18, 20, 12), (0, 14, 18, 6), (11, 19, 17, 8), (4, 16, 14, 0), (8, 17, 16, 4), (2, 15, 35, 36), (12, 20, 15, 2), (18, 25, 27, 20), (14, 21, 25, 18), (19, 26, 24, 17), (16, 23, 21, 14), (17, 24, 23, 16), (15, 22, 34, 35), (20, 27, 22, 15), (30, 28, 13, 26), (28, 29, 3, 10, 13), (32, 31, 19, 11), (31, 30, 26, 19), (32, 36, 35, 34, 33, 29, 28, 30, 31)])
me_cube.use_remesh_preserve_volume = False
me_cube.use_remesh_preserve_attributes = False
me_cube.use_mirror_vertex_groups = False
me_cube.update()
me_cube_038 = bpy.data.meshes.new('Cube.038')
me_cube_038.from_pydata([(-0.5, -0.5, -0.5), (-0.5, -0.5, 0.5), (-0.5, 0.5, -0.5), (-0.5, 0.5, 0.5), (0.5, -0.5, -0.5), (0.5, -0.5, 0.5), (0.5, 0.5, -0.5), (0.5, 0.5, 0.5), (-0.4, 0.5, -0.5), (-0.4, -0.5, -0.5), (0.4, 0.5, -0.5), (0.4, -0.5, -0.5), (-0.4, 0.5, -3.5), (-0.4, -0.5, -3.5), (0.4, 0.5, -3.5), (0.4, -0.5, -3.5), (0.9, -0.5, -0.5), (0.9, -0.5, 0.5), (0.9, 0.5, -0.5), (0.9, 0.5, 0.5), (1.9, -0.5, -0.5), (1.9, -0.5, 0.5), (1.9, 0.5, -0.5), (1.9, 0.5, 0.5), (1.0, 0.5, -0.5), (1.0, -0.5, -0.5), (1.8, 0.5, -0.5), (1.8, -0.5, -0.5), (1.0, 0.5, -3.5), (1.0, -0.5, -3.5), (1.8, 0.5, -3.5), (1.8, -0.5, -3.5), (-1.9, -0.5, -0.5), (-1.9, -0.5, 0.5), (-1.9, 0.5, -0.5), (-1.9, 0.5, 0.5), (-0.9, -0.5, -0.5), (-0.9, -0.5, 0.5), (-0.9, 0.5, -0.5), (-0.9, 0.5, 0.5), (-1.8, 0.5, -0.5), (-1.8, -0.5, -0.5), (-1.0, 0.5, -0.5), (-1.0, -0.5, -0.5), (-1.8, 0.5, -3.5), (-1.8, -0.5, -3.5), (-1.0, 0.5, -3.5), (-1.0, -0.5, -3.5), (-1.9, 0.82, -0.5), (-1.9, 0.82, 0.5), (-1.9, 1.82, -0.5), (-1.9, 1.82, 0.5), (-0.9, 0.82, -0.5), (-0.9, 0.82, 0.5), (-0.9, 1.82, -0.5), (-0.9, 1.82, 0.5), (-1.8, 1.82, -0.5), (-1.8, 0.82, -0.5), (-1.0, 1.82, -0.5), (-1.0, 0.82, -0.5), (-1.8, 1.82, -3.0), (-1.8, 0.82, -3.0), (-1.0, 1.82, -3.0), (-1.0, 0.82, -3.0), (0.9, 0.82, -0.5), (0.9, 0.82, 0.5), (0.9, 1.82, -0.5), (0.9, 1.82, 0.5), (1.9, 0.82, -0.5), (1.9, 0.82, 0.5), (1.9, 1.82, -0.5), (1.9, 1.82, 0.5), (1.0, 1.82, -0.5), (1.0, 0.82, -0.5), (1.8, 1.82, -0.5), (1.8, 0.82, -0.5), (1.0, 1.82, -3.0), (1.0, 0.82, -3.0), (1.8, 1.82, -3.0), (1.8, 0.82, -3.0), (-0.5, 0.82, -0.5), (-0.5, 0.82, 0.5), (-0.5, 1.82, -0.5), (-0.5, 1.82, 0.5), (0.5, 0.82, -0.5), (0.5, 0.82, 0.5), (0.5, 1.82, -0.5), (0.5, 1.82, 0.5), (-0.4, 1.82, -0.5), (-0.4, 0.82, -0.5), (0.4, 1.82, -0.5), (0.4, 0.82, -0.5), (-0.4, 1.82, -3.0), (-0.4, 0.82, -3.0), (0.4, 1.82, -3.0), (0.4, 0.82, -3.0), (-0.5, 2.14, -0.5), (-0.5, 2.14, 0.5), (-0.5, 3.14, -0.5), (-0.5, 3.14, 0.5), (0.5, 2.14, -0.5), (0.5, 2.14, 0.5), (0.5, 3.14, -0.5), (0.5, 3.14, 0.5), (-0.4, 3.14, -0.5), (-0.4, 2.14, -0.5), (0.4, 3.14, -0.5), (0.4, 2.14, -0.5), (-0.4, 3.14, -3.0), (-0.4, 2.14, -3.0), (0.4, 3.14, -3.0), (0.4, 2.14, -3.0), (0.9, 2.14, -0.5), (0.9, 2.14, 0.5), (0.9, 3.14, -0.5), (0.9, 3.14, 0.5), (1.9, 2.14, -0.5), (1.9, 2.14, 0.5), (1.9, 3.14, -0.5), (1.9, 3.14, 0.5), (1.0, 3.14, -0.5), (1.0, 2.14, -0.5), (1.8, 3.14, -0.5), (1.8, 2.14, -0.5), (1.0, 3.14, -3.0), (1.0, 2.14, -3.0), (1.8, 3.14, -3.0), (1.8, 2.14, -3.0), (-1.9, 2.14, -0.5), (-1.9, 2.14, 0.5), (-1.9, 3.14, -0.5), (-1.9, 3.14, 0.5), (-0.9, 2.14, -0.5), (-0.9, 2.14, 0.5), (-0.9, 3.14, -0.5), (-0.9, 3.14, 0.5), (-1.8, 3.14, -0.5), (-1.8, 2.14, -0.5), (-1.0, 3.14, -0.5), (-1.0, 2.14, -0.5), (-1.8, 3.14, -3.0), (-1.8, 2.14, -3.0), (-1.0, 3.14, -3.0), (-1.0, 2.14, -3.0), (-1.9, 6.1, -0.5), (-1.9, 6.1, 0.5), (-1.9, 7.1, -0.5), (-1.9, 7.1, 0.5), (-0.9, 6.1, -0.5), (-0.9, 6.1, 0.5), (-0.9, 7.1, -0.5), (-0.9, 7.1, 0.5), (-1.8, 7.1, -0.5), (-1.8, 6.1, -0.5), (-1.0, 7.1, -0.5), (-1.0, 6.1, -0.5), (-1.8, 7.1, -3.5), (-1.8, 6.1, -3.5), (-1.0, 7.1, -3.5), (-1.0, 6.1, -3.5), (0.9, 6.1, -0.5), (0.9, 6.1, 0.5), (0.9, 7.1, -0.5), (0.9, 7.1, 0.5), (1.9, 6.1, -0.5), (1.9, 6.1, 0.5), (1.9, 7.1, -0.5), (1.9, 7.1, 0.5), (1.0, 7.1, -0.5), (1.0, 6.1, -0.5), (1.8, 7.1, -0.5), (1.8, 6.1, -0.5), (1.0, 7.1, -3.5), (1.0, 6.1, -3.5), (1.8, 7.1, -3.5), (1.8, 6.1, -3.5), (0.9, 4.78, -0.5), (0.9, 4.78, 0.5), (0.9, 5.78, -0.5), (0.9, 5.78, 0.5), (1.9, 4.78, -0.5), (1.9, 4.78, 0.5), (1.9, 5.78, -0.5), (1.9, 5.78, 0.5), (1.0, 5.78, -0.5), (1.0, 4.78, -0.5), (1.8, 5.78, -0.5), (1.8, 4.78, -0.5), (1.0, 5.78, -3.0), (1.0, 4.78, -3.0), (1.8, 5.78, -3.0), (1.8, 4.78, -3.0), (-1.9, 4.78, -0.5), (-1.9, 4.78, 0.5), (-1.9, 5.78, -0.5), (-1.9, 5.78, 0.5), (-0.9, 4.78, -0.5), (-0.9, 4.78, 0.5), (-0.9, 5.78, -0.5), (-0.9, 5.78, 0.5), (-1.8, 5.78, -0.5), (-1.8, 4.78, -0.5), (-1.0, 5.78, -0.5), (-1.0, 4.78, -0.5), (-1.8, 5.78, -3.0), (-1.8, 4.78, -3.0), (-1.0, 5.78, -3.0), (-1.0, 4.78, -3.0), (-1.9, 3.46, -0.5), (-1.9, 3.46, 0.5), (-1.9, 4.46, -0.5), (-1.9, 4.46, 0.5), (-0.9, 3.46, -0.5), (-0.9, 3.46, 0.5), (-0.9, 4.46, -0.5), (-0.9, 4.46, 0.5), (-1.8, 4.46, -0.5), (-1.8, 3.46, -0.5), (-1.0, 4.46, -0.5), (-1.0, 3.46, -0.5), (-1.8, 4.46, -3.0), (-1.8, 3.46, -3.0), (-1.0, 4.46, -3.0), (-1.0, 3.46, -3.0), (0.9, 3.46, -0.5), (0.9, 3.46, 0.5), (0.9, 4.46, -0.5), (0.9, 4.46, 0.5), (1.9, 3.46, -0.5), (1.9, 3.46, 0.5), (1.9, 4.46, -0.5), (1.9, 4.46, 0.5), (1.0, 4.46, -0.5), (1.0, 3.46, -0.5), (1.8, 4.46, -0.5), (1.8, 3.46, -0.5), (1.0, 4.46, -3.0), (1.0, 3.46, -3.0), (1.8, 4.46, -3.0), (1.8, 3.46, -3.0), (-0.5, 3.46, -0.5), (-0.5, 3.46, 0.5), (-0.5, 4.46, -0.5), (-0.5, 4.46, 0.5), (0.5, 3.46, -0.5), (0.5, 3.46, 0.5), (0.5, 4.46, -0.5), (0.5, 4.46, 0.5), (-0.4, 4.46, -0.5), (-0.4, 3.46, -0.5), (0.4, 4.46, -0.5), (0.4, 3.46, -0.5), (-0.4, 4.46, -3.0), (-0.4, 3.46, -3.0), (0.4, 4.46, -3.0), (0.4, 3.46, -3.0)], [], [(0, 1, 3, 2), (2, 3, 7, 6), (6, 7, 5, 4), (4, 5, 1, 0), (4, 0, 9, 11), (7, 3, 1, 5), (10, 11, 15, 14), (2, 6, 10, 8), (0, 2, 8, 9), (6, 4, 11, 10), (12, 14, 15, 13), (9, 8, 12, 13), (11, 9, 13, 15), (8, 10, 14, 12), (16, 17, 19, 18), (18, 19, 23, 22), (22, 23, 21, 20), (20, 21, 17, 16), (20, 16, 25, 27), (23, 19, 17, 21), (26, 27, 31, 30), (18, 22, 26, 24), (16, 18, 24, 25), (22, 20, 27, 26), (28, 30, 31, 29), (25, 24, 28, 29), (27, 25, 29, 31), (24, 26, 30, 28), (32, 33, 35, 34), (34, 35, 39, 38), (38, 39, 37, 36), (36, 37, 33, 32), (36, 32, 41, 43), (39, 35, 33, 37), (42, 43, 47, 46), (34, 38, 42, 40), (32, 34, 40, 41), (38, 36, 43, 42), (44, 46, 47, 45), (41, 40, 44, 45), (43, 41, 45, 47), (40, 42, 46, 44), (48, 49, 51, 50), (50, 51, 55, 54), (54, 55, 53, 52), (52, 53, 49, 48), (52, 48, 57, 59), (55, 51, 49, 53), (58, 59, 63, 62), (50, 54, 58, 56), (48, 50, 56, 57), (54, 52, 59, 58), (60, 62, 63, 61), (57, 56, 60, 61), (59, 57, 61, 63), (56, 58, 62, 60), (64, 65, 67, 66), (66, 67, 71, 70), (70, 71, 69, 68), (68, 69, 65, 64), (68, 64, 73, 75), (71, 67, 65, 69), (74, 75, 79, 78), (66, 70, 74, 72), (64, 66, 72, 73), (70, 68, 75, 74), (76, 78, 79, 77), (73, 72, 76, 77), (75, 73, 77, 79), (72, 74, 78, 76), (80, 81, 83, 82), (82, 83, 87, 86), (86, 87, 85, 84), (84, 85, 81, 80), (84, 80, 89, 91), (87, 83, 81, 85), (90, 91, 95, 94), (82, 86, 90, 88), (80, 82, 88, 89), (86, 84, 91, 90), (92, 94, 95, 93), (89, 88, 92, 93), (91, 89, 93, 95), (88, 90, 94, 92), (96, 97, 99, 98), (98, 99, 103, 102), (102, 103, 101, 100), (100, 101, 97, 96), (100, 96, 105, 107), (103, 99, 97, 101), (106, 107, 111, 110), (98, 102, 106, 104), (96, 98, 104, 105), (102, 100, 107, 106), (108, 110, 111, 109), (105, 104, 108, 109), (107, 105, 109, 111), (104, 106, 110, 108), (112, 113, 115, 114), (114, 115, 119, 118), (118, 119, 117, 116), (116, 117, 113, 112), (116, 112, 121, 123), (119, 115, 113, 117), (122, 123, 127, 126), (114, 118, 122, 120), (112, 114, 120, 121), (118, 116, 123, 122), (124, 126, 127, 125), (121, 120, 124, 125), (123, 121, 125, 127), (120, 122, 126, 124), (128, 129, 131, 130), (130, 131, 135, 134), (134, 135, 133, 132), (132, 133, 129, 128), (132, 128, 137, 139), (135, 131, 129, 133), (138, 139, 143, 142), (130, 134, 138, 136), (128, 130, 136, 137), (134, 132, 139, 138), (140, 142, 143, 141), (137, 136, 140, 141), (139, 137, 141, 143), (136, 138, 142, 140), (144, 145, 147, 146), (146, 147, 151, 150), (150, 151, 149, 148), (148, 149, 145, 144), (148, 144, 153, 155), (151, 147, 145, 149), (154, 155, 159, 158), (146, 150, 154, 152), (144, 146, 152, 153), (150, 148, 155, 154), (156, 158, 159, 157), (153, 152, 156, 157), (155, 153, 157, 159), (152, 154, 158, 156), (160, 161, 163, 162), (162, 163, 167, 166), (166, 167, 165, 164), (164, 165, 161, 160), (164, 160, 169, 171), (167, 163, 161, 165), (170, 171, 175, 174), (162, 166, 170, 168), (160, 162, 168, 169), (166, 164, 171, 170), (172, 174, 175, 173), (169, 168, 172, 173), (171, 169, 173, 175), (168, 170, 174, 172), (176, 177, 179, 178), (178, 179, 183, 182), (182, 183, 181, 180), (180, 181, 177, 176), (180, 176, 185, 187), (183, 179, 177, 181), (186, 187, 191, 190), (178, 182, 186, 184), (176, 178, 184, 185), (182, 180, 187, 186), (188, 190, 191, 189), (185, 184, 188, 189), (187, 185, 189, 191), (184, 186, 190, 188), (192, 193, 195, 194), (194, 195, 199, 198), (198, 199, 197, 196), (196, 197, 193, 192), (196, 192, 201, 203), (199, 195, 193, 197), (202, 203, 207, 206), (194, 198, 202, 200), (192, 194, 200, 201), (198, 196, 203, 202), (204, 206, 207, 205), (201, 200, 204, 205), (203, 201, 205, 207), (200, 202, 206, 204), (208, 209, 211, 210), (210, 211, 215, 214), (214, 215, 213, 212), (212, 213, 209, 208), (212, 208, 217, 219), (215, 211, 209, 213), (218, 219, 223, 222), (210, 214, 218, 216), (208, 210, 216, 217), (214, 212, 219, 218), (220, 222, 223, 221), (217, 216, 220, 221), (219, 217, 221, 223), (216, 218, 222, 220), (224, 225, 227, 226), (226, 227, 231, 230), (230, 231, 229, 228), (228, 229, 225, 224), (228, 224, 233, 235), (231, 227, 225, 229), (234, 235, 239, 238), (226, 230, 234, 232), (224, 226, 232, 233), (230, 228, 235, 234), (236, 238, 239, 237), (233, 232, 236, 237), (235, 233, 237, 239), (232, 234, 238, 236), (240, 241, 243, 242), (242, 243, 247, 246), (246, 247, 245, 244), (244, 245, 241, 240), (244, 240, 249, 251), (247, 243, 241, 245), (250, 251, 255, 254), (242, 246, 250, 248), (240, 242, 248, 249), (246, 244, 251, 250), (252, 254, 255, 253), (249, 248, 252, 253), (251, 249, 253, 255), (248, 250, 254, 252)])
me_cube_038.use_remesh_preserve_volume = False
me_cube_038.use_remesh_preserve_attributes = False
me_cube_038.use_mirror_vertex_groups = False
me_cube_038.update()
me_cube_036 = bpy.data.meshes.new('Cube.036')
me_cube_036.from_pydata([(-1.93, -0.56, -0.5), (-1.93, -0.56, 0.5), (-1.93, 0.56, -0.5), (-1.93, 0.56, 0.5), (-0.87, -0.56, -0.5), (-0.87, -0.56, 0.5), (-0.87, 0.56, -0.5), (-0.87, 0.56, 0.5), (-1.83, 0.56, -0.5), (-1.83, -0.56, -0.5), (-0.97, 0.56, -0.5), (-0.97, -0.56, -0.5), (-1.83, 0.56, -5.5), (-1.83, -0.56, -5.5), (-0.97, 0.56, -5.5), (-0.97, -0.56, -5.5), (-0.53, -0.56, -0.5), (-0.53, -0.56, 0.5), (-0.53, 0.56, -0.5), (-0.53, 0.56, 0.5), (0.53, -0.56, -0.5), (0.53, -0.56, 0.5), (0.53, 0.56, -0.5), (0.53, 0.56, 0.5), (-0.43, 0.56, -0.5), (-0.43, -0.56, -0.5), (0.43, 0.56, -0.5), (0.43, -0.56, -0.5), (-0.43, 0.56, -5.5), (-0.43, -0.56, -5.5), (0.43, 0.56, -5.5), (0.43, -0.56, -5.5), (-3.33, -0.56, -0.5), (-3.33, -0.56, 0.5), (-3.33, 0.56, -0.5), (-3.33, 0.56, 0.5), (-2.27, -0.56, -0.5), (-2.27, -0.56, 0.5), (-2.27, 0.56, -0.5), (-2.27, 0.56, 0.5), (-3.23, 0.56, -0.5), (-3.23, -0.56, -0.5), (-2.37, 0.56, -0.5), (-2.37, -0.56, -0.5), (-3.23, 0.56, -5.5), (-3.23, -0.56, -5.5), (-2.37, 0.56, -5.5), (-2.37, -0.56, -5.5), (-3.33, 0.76, -0.5), (-3.33, 0.76, 0.5), (-3.33, 1.88, -0.5), (-3.33, 1.88, 0.5), (-2.27, 0.76, -0.5), (-2.27, 0.76, 0.5), (-2.27, 1.88, -0.5), (-2.27, 1.88, 0.5), (-3.23, 1.88, -0.5), (-3.23, 0.76, -0.5), (-2.37, 1.88, -0.5), (-2.37, 0.76, -0.5), (-3.23, 1.88, -5.5), (-3.23, 0.76, -5.5), (-2.37, 1.88, -5.5), (-2.37, 0.76, -5.5), (-0.53, 0.76, -0.5), (-0.53, 0.76, 0.5), (-0.53, 1.88, -0.5), (-0.53, 1.88, 0.5), (0.53, 0.76, -0.5), (0.53, 0.76, 0.5), (0.53, 1.88, -0.5), (0.53, 1.88, 0.5), (-0.43, 1.88, -0.5), (-0.43, 0.76, -0.5), (0.43, 1.88, -0.5), (0.43, 0.76, -0.5), (-0.43, 1.88, -5.5), (-0.43, 0.76, -5.5), (0.43, 1.88, -5.5), (0.43, 0.76, -5.5), (-1.93, 0.76, -0.5), (-1.93, 0.76, 0.5), (-1.93, 1.88, -0.5), (-1.93, 1.88, 0.5), (-0.87, 0.76, -0.5), (-0.87, 0.76, 0.5), (-0.87, 1.88, -0.5), (-0.87, 1.88, 0.5), (-1.83, 1.88, -0.5), (-1.83, 0.76, -0.5), (-0.97, 1.88, -0.5), (-0.97, 0.76, -0.5), (-1.83, 1.88, -5.5), (-1.83, 0.76, -5.5), (-0.97, 1.88, -5.5), (-0.97, 0.76, -5.5), (-1.93, 2.08, -0.5), (-1.93, 2.08, 0.5), (-1.93, 3.2, -0.5), (-1.93, 3.2, 0.5), (-0.87, 2.08, -0.5), (-0.87, 2.08, 0.5), (-0.87, 3.2, -0.5), (-0.87, 3.2, 0.5), (-1.83, 3.2, -0.5), (-1.83, 2.08, -0.5), (-0.97, 3.2, -0.5), (-0.97, 2.08, -0.5), (-1.83, 3.2, -5.5), (-1.83, 2.08, -5.5), (-0.97, 3.2, -5.5), (-0.97, 2.08, -5.5), (-0.53, 2.08, -0.5), (-0.53, 2.08, 0.5), (-0.53, 3.2, -0.5), (-0.53, 3.2, 0.5), (0.53, 2.08, -0.5), (0.53, 2.08, 0.5), (0.53, 3.2, -0.5), (0.53, 3.2, 0.5), (-0.43, 3.2, -0.5), (-0.43, 2.08, -0.5), (0.43, 3.2, -0.5), (0.43, 2.08, -0.5), (-0.43, 3.2, -5.5), (-0.43, 2.08, -5.5), (0.43, 3.2, -5.5), (0.43, 2.08, -5.5), (-3.33, 2.08, -0.5), (-3.33, 2.08, 0.5), (-3.33, 3.2, -0.5), (-3.33, 3.2, 0.5), (-2.27, 2.08, -0.5), (-2.27, 2.08, 0.5), (-2.27, 3.2, -0.5), (-2.27, 3.2, 0.5), (-3.23, 3.2, -0.5), (-3.23, 2.08, -0.5), (-2.37, 3.2, -0.5), (-2.37, 2.08, -0.5), (-3.23, 3.2, -5.5), (-3.23, 2.08, -5.5), (-2.37, 3.2, -5.5), (-2.37, 2.08, -5.5), (-3.33, 6.04, -0.5), (-3.33, 6.04, 0.5), (-3.33, 7.16, -0.5), (-3.33, 7.16, 0.5), (-2.27, 6.04, -0.5), (-2.27, 6.04, 0.5), (-2.27, 7.16, -0.5), (-2.27, 7.16, 0.5), (-3.23, 7.16, -0.5), (-3.23, 6.04, -0.5), (-2.37, 7.16, -0.5), (-2.37, 6.04, -0.5), (-3.23, 7.16, -5.5), (-3.23, 6.04, -5.5), (-2.37, 7.16, -5.5), (-2.37, 6.04, -5.5), (-0.53, 6.04, -0.5), (-0.53, 6.04, 0.5), (-0.53, 7.16, -0.5), (-0.53, 7.16, 0.5), (0.53, 6.04, -0.5), (0.53, 6.04, 0.5), (0.53, 7.16, -0.5), (0.53, 7.16, 0.5), (-0.43, 7.16, -0.5), (-0.43, 6.04, -0.5), (0.43, 7.16, -0.5), (0.43, 6.04, -0.5), (-0.43, 7.16, -5.5), (-0.43, 6.04, -5.5), (0.43, 7.16, -5.5), (0.43, 6.04, -5.5), (-0.53, 4.72, -0.5), (-0.53, 4.72, 0.5), (-0.53, 5.84, -0.5), (-0.53, 5.84, 0.5), (0.53, 4.72, -0.5), (0.53, 4.72, 0.5), (0.53, 5.84, -0.5), (0.53, 5.84, 0.5), (-0.43, 5.84, -0.5), (-0.43, 4.72, -0.5), (0.43, 5.84, -0.5), (0.43, 4.72, -0.5), (-0.43, 5.84, -5.5), (-0.43, 4.72, -5.5), (0.43, 5.84, -5.5), (0.43, 4.72, -5.5), (-3.33, 4.72, -0.5), (-3.33, 4.72, 0.5), (-3.33, 5.84, -0.5), (-3.33, 5.84, 0.5), (-2.27, 4.72, -0.5), (-2.27, 4.72, 0.5), (-2.27, 5.84, -0.5), (-2.27, 5.84, 0.5), (-3.23, 5.84, -0.5), (-3.23, 4.72, -0.5), (-2.37, 5.84, -0.5), (-2.37, 4.72, -0.5), (-3.23, 5.84, -5.5), (-3.23, 4.72, -5.5), (-2.37, 5.84, -5.5), (-2.37, 4.72, -5.5), (-3.33, 3.4, -0.5), (-3.33, 3.4, 0.5), (-3.33, 4.52, -0.5), (-3.33, 4.52, 0.5), (-2.27, 3.4, -0.5), (-2.27, 3.4, 0.5), (-2.27, 4.52, -0.5), (-2.27, 4.52, 0.5), (-3.23, 4.52, -0.5), (-3.23, 3.4, -0.5), (-2.37, 4.52, -0.5), (-2.37, 3.4, -0.5), (-3.23, 4.52, -5.5), (-3.23, 3.4, -5.5), (-2.37, 4.52, -5.5), (-2.37, 3.4, -5.5), (-0.53, 3.4, -0.5), (-0.53, 3.4, 0.5), (-0.53, 4.52, -0.5), (-0.53, 4.52, 0.5), (0.53, 3.4, -0.5), (0.53, 3.4, 0.5), (0.53, 4.52, -0.5), (0.53, 4.52, 0.5), (-0.43, 4.52, -0.5), (-0.43, 3.4, -0.5), (0.43, 4.52, -0.5), (0.43, 3.4, -0.5), (-0.43, 4.52, -5.5), (-0.43, 3.4, -5.5), (0.43, 4.52, -5.5), (0.43, 3.4, -5.5), (-1.93, 3.4, -0.5), (-1.93, 3.4, 0.5), (-1.93, 4.52, -0.5), (-1.93, 4.52, 0.5), (-0.87, 3.4, -0.5), (-0.87, 3.4, 0.5), (-0.87, 4.52, -0.5), (-0.87, 4.52, 0.5), (-1.83, 4.52, -0.5), (-1.83, 3.4, -0.5), (-0.97, 4.52, -0.5), (-0.97, 3.4, -0.5), (-1.83, 4.52, -5.5), (-1.83, 3.4, -5.5), (-0.97, 4.52, -5.5), (-0.97, 3.4, -5.5)], [], [(0, 1, 3, 2), (2, 3, 7, 6), (6, 7, 5, 4), (4, 5, 1, 0), (4, 0, 9, 11), (7, 3, 1, 5), (10, 11, 15, 14), (2, 6, 10, 8), (0, 2, 8, 9), (6, 4, 11, 10), (12, 14, 15, 13), (9, 8, 12, 13), (11, 9, 13, 15), (8, 10, 14, 12), (16, 17, 19, 18), (18, 19, 23, 22), (22, 23, 21, 20), (20, 21, 17, 16), (20, 16, 25, 27), (23, 19, 17, 21), (26, 27, 31, 30), (18, 22, 26, 24), (16, 18, 24, 25), (22, 20, 27, 26), (28, 30, 31, 29), (25, 24, 28, 29), (27, 25, 29, 31), (24, 26, 30, 28), (32, 33, 35, 34), (34, 35, 39, 38), (38, 39, 37, 36), (36, 37, 33, 32), (36, 32, 41, 43), (39, 35, 33, 37), (42, 43, 47, 46), (34, 38, 42, 40), (32, 34, 40, 41), (38, 36, 43, 42), (44, 46, 47, 45), (41, 40, 44, 45), (43, 41, 45, 47), (40, 42, 46, 44), (48, 49, 51, 50), (50, 51, 55, 54), (54, 55, 53, 52), (52, 53, 49, 48), (52, 48, 57, 59), (55, 51, 49, 53), (58, 59, 63, 62), (50, 54, 58, 56), (48, 50, 56, 57), (54, 52, 59, 58), (60, 62, 63, 61), (57, 56, 60, 61), (59, 57, 61, 63), (56, 58, 62, 60), (64, 65, 67, 66), (66, 67, 71, 70), (70, 71, 69, 68), (68, 69, 65, 64), (68, 64, 73, 75), (71, 67, 65, 69), (74, 75, 79, 78), (66, 70, 74, 72), (64, 66, 72, 73), (70, 68, 75, 74), (76, 78, 79, 77), (73, 72, 76, 77), (75, 73, 77, 79), (72, 74, 78, 76), (80, 81, 83, 82), (82, 83, 87, 86), (86, 87, 85, 84), (84, 85, 81, 80), (84, 80, 89, 91), (87, 83, 81, 85), (90, 91, 95, 94), (82, 86, 90, 88), (80, 82, 88, 89), (86, 84, 91, 90), (92, 94, 95, 93), (89, 88, 92, 93), (91, 89, 93, 95), (88, 90, 94, 92), (96, 97, 99, 98), (98, 99, 103, 102), (102, 103, 101, 100), (100, 101, 97, 96), (100, 96, 105, 107), (103, 99, 97, 101), (106, 107, 111, 110), (98, 102, 106, 104), (96, 98, 104, 105), (102, 100, 107, 106), (108, 110, 111, 109), (105, 104, 108, 109), (107, 105, 109, 111), (104, 106, 110, 108), (112, 113, 115, 114), (114, 115, 119, 118), (118, 119, 117, 116), (116, 117, 113, 112), (116, 112, 121, 123), (119, 115, 113, 117), (122, 123, 127, 126), (114, 118, 122, 120), (112, 114, 120, 121), (118, 116, 123, 122), (124, 126, 127, 125), (121, 120, 124, 125), (123, 121, 125, 127), (120, 122, 126, 124), (128, 129, 131, 130), (130, 131, 135, 134), (134, 135, 133, 132), (132, 133, 129, 128), (132, 128, 137, 139), (135, 131, 129, 133), (138, 139, 143, 142), (130, 134, 138, 136), (128, 130, 136, 137), (134, 132, 139, 138), (140, 142, 143, 141), (137, 136, 140, 141), (139, 137, 141, 143), (136, 138, 142, 140), (144, 145, 147, 146), (146, 147, 151, 150), (150, 151, 149, 148), (148, 149, 145, 144), (148, 144, 153, 155), (151, 147, 145, 149), (154, 155, 159, 158), (146, 150, 154, 152), (144, 146, 152, 153), (150, 148, 155, 154), (156, 158, 159, 157), (153, 152, 156, 157), (155, 153, 157, 159), (152, 154, 158, 156), (160, 161, 163, 162), (162, 163, 167, 166), (166, 167, 165, 164), (164, 165, 161, 160), (164, 160, 169, 171), (167, 163, 161, 165), (170, 171, 175, 174), (162, 166, 170, 168), (160, 162, 168, 169), (166, 164, 171, 170), (172, 174, 175, 173), (169, 168, 172, 173), (171, 169, 173, 175), (168, 170, 174, 172), (176, 177, 179, 178), (178, 179, 183, 182), (182, 183, 181, 180), (180, 181, 177, 176), (180, 176, 185, 187), (183, 179, 177, 181), (186, 187, 191, 190), (178, 182, 186, 184), (176, 178, 184, 185), (182, 180, 187, 186), (188, 190, 191, 189), (185, 184, 188, 189), (187, 185, 189, 191), (184, 186, 190, 188), (192, 193, 195, 194), (194, 195, 199, 198), (198, 199, 197, 196), (196, 197, 193, 192), (196, 192, 201, 203), (199, 195, 193, 197), (202, 203, 207, 206), (194, 198, 202, 200), (192, 194, 200, 201), (198, 196, 203, 202), (204, 206, 207, 205), (201, 200, 204, 205), (203, 201, 205, 207), (200, 202, 206, 204), (208, 209, 211, 210), (210, 211, 215, 214), (214, 215, 213, 212), (212, 213, 209, 208), (212, 208, 217, 219), (215, 211, 209, 213), (218, 219, 223, 222), (210, 214, 218, 216), (208, 210, 216, 217), (214, 212, 219, 218), (220, 222, 223, 221), (217, 216, 220, 221), (219, 217, 221, 223), (216, 218, 222, 220), (224, 225, 227, 226), (226, 227, 231, 230), (230, 231, 229, 228), (228, 229, 225, 224), (228, 224, 233, 235), (231, 227, 225, 229), (234, 235, 239, 238), (226, 230, 234, 232), (224, 226, 232, 233), (230, 228, 235, 234), (236, 238, 239, 237), (233, 232, 236, 237), (235, 233, 237, 239), (232, 234, 238, 236), (240, 241, 243, 242), (242, 243, 247, 246), (246, 247, 245, 244), (244, 245, 241, 240), (244, 240, 249, 251), (247, 243, 241, 245), (250, 251, 255, 254), (242, 246, 250, 248), (240, 242, 248, 249), (246, 244, 251, 250), (252, 254, 255, 253), (249, 248, 252, 253), (251, 249, 253, 255), (248, 250, 254, 252)])
me_cube_036.use_remesh_preserve_volume = False
me_cube_036.use_remesh_preserve_attributes = False
me_cube_036.use_mirror_vertex_groups = False
me_cube_036.update()
me_cylinder_003 = bpy.data.meshes.new('Cylinder.003')
me_cylinder_003.from_pydata([(0.0, 3.0, -15.0), (0.0, 3.0, 15.0), (0.5853, 2.942, -15.0), (0.5853, 2.942, 15.0), (1.148, 2.772, -15.0), (1.148, 2.772, 15.0), (1.667, 2.494, -15.0), (1.667, 2.494, 15.0), (2.121, 2.121, -15.0), (2.121, 2.121, 15.0), (2.494, 1.667, -15.0), (2.494, 1.667, 15.0), (2.772, 1.148, -15.0), (2.772, 1.148, 15.0), (2.942, 0.5853, -15.0), (2.942, 0.5853, 15.0), (3.0, 2.265e-07, -15.0), (3.0, 2.265e-07, 15.0), (2.942, -0.5853, -15.0), (2.942, -0.5853, 15.0), (2.772, -1.148, -15.0), (2.772, -1.148, 15.0), (2.494, -1.667, -15.0), (2.494, -1.667, 15.0), (2.121, -2.121, -15.0), (2.121, -2.121, 15.0), (1.667, -2.494, -15.0), (1.667, -2.494, 15.0), (1.148, -2.772, -15.0), (1.148, -2.772, 15.0), (0.5853, -2.942, -15.0), (0.5853, -2.942, 15.0), (-9.775e-07, -3.0, -15.0), (-9.775e-07, -3.0, 15.0), (-0.5853, -2.942, -15.0), (-0.5853, -2.942, 15.0), (-1.148, -2.772, -15.0), (-1.148, -2.772, 15.0), (-1.667, -2.494, -15.0), (-1.667, -2.494, 15.0), (-2.121, -2.121, -15.0), (-2.121, -2.121, 15.0), (-2.494, -1.667, -15.0), (-2.494, -1.667, 15.0), (-2.772, -1.148, -15.0), (-2.772, -1.148, 15.0), (-2.942, -0.5853, -15.0), (-2.942, -0.5853, 15.0), (-3.0, 2.897e-06, -15.0), (-3.0, 2.897e-06, 15.0), (-2.942, 0.5853, -15.0), (-2.942, 0.5853, 15.0), (-2.772, 1.148, -15.0), (-2.772, 1.148, 15.0), (-2.494, 1.667, -15.0), (-2.494, 1.667, 15.0), (-2.121, 2.121, -15.0), (-2.121, 2.121, 15.0), (-1.667, 2.494, -15.0), (-1.667, 2.494, 15.0), (-1.148, 2.772, -15.0), (-1.148, 2.772, 15.0), (-0.5853, 2.942, -15.0), (-0.5853, 2.942, 15.0)], [], [(0, 1, 3, 2), (2, 3, 5, 4), (4, 5, 7, 6), (6, 7, 9, 8), (8, 9, 11, 10), (10, 11, 13, 12), (12, 13, 15, 14), (14, 15, 17, 16), (16, 17, 19, 18), (18, 19, 21, 20), (20, 21, 23, 22), (22, 23, 25, 24), (24, 25, 27, 26), (26, 27, 29, 28), (28, 29, 31, 30), (30, 31, 33, 32), (32, 33, 35, 34), (34, 35, 37, 36), (36, 37, 39, 38), (38, 39, 41, 40), (40, 41, 43, 42), (42, 43, 45, 44), (44, 45, 47, 46), (46, 47, 49, 48), (48, 49, 51, 50), (50, 51, 53, 52), (52, 53, 55, 54), (54, 55, 57, 56), (56, 57, 59, 58), (58, 59, 61, 60), (3, 1, 63, 61, 59, 57, 55, 53, 51, 49, 47, 45, 43, 41, 39, 37, 35, 33, 31, 29, 27, 25, 23, 21, 19, 17, 15, 13, 11, 9, 7, 5), (60, 61, 63, 62), (62, 63, 1, 0), (0, 2, 4, 6, 8, 10, 12, 14, 16, 18, 20, 22, 24, 26, 28, 30, 32, 34, 36, 38, 40, 42, 44, 46, 48, 50, 52, 54, 56, 58, 60, 62)])
me_cylinder_003.use_remesh_preserve_volume = False
me_cylinder_003.use_remesh_preserve_attributes = False
me_cylinder_003.use_mirror_vertex_groups = False
me_cylinder_003.update()
me_cube_005 = bpy.data.meshes.new('Cube.005')
me_cube_005.from_pydata([(-0.5, -0.5, -0.7), (-0.5, -0.5, 0.5), (-0.5, 0.5, -0.7), (-0.5, 0.5, 0.5), (0.5, -0.5, -0.7), (0.5, -0.5, 0.5), (0.5, 0.5, -0.7), (0.5, 0.5, 0.5)], [], [(0, 1, 3, 2), (2, 3, 7, 6), (6, 7, 5, 4), (4, 5, 1, 0), (2, 6, 4, 0), (7, 3, 1, 5)])
me_cube_005.use_remesh_preserve_volume = False
me_cube_005.use_remesh_preserve_attributes = False
me_cube_005.use_mirror_vertex_groups = False
me_cube_005.update()
me_cube_004 = bpy.data.meshes.new('Cube.004')
me_cube_004.from_pydata([(-0.5, -0.5, -0.5), (-0.5, -0.5, 1.25), (-0.5, 0.5, -0.5), (-0.5, 0.5, 1.25), (0.5, -0.5, -0.5), (0.5, -0.5, 1.25), (0.5, 0.5, -0.5), (0.5, 0.5, 1.25)], [], [(0, 1, 3, 2), (2, 3, 7, 6), (6, 7, 5, 4), (4, 5, 1, 0), (2, 6, 4, 0), (7, 3, 1, 5)])
me_cube_004.use_remesh_preserve_volume = False
me_cube_004.use_remesh_preserve_attributes = False
me_cube_004.use_mirror_vertex_groups = False
me_cube_004.update()
me_cube_003 = bpy.data.meshes.new('Cube.003')
me_cube_003.from_pydata([(-0.5, -0.5, -0.5), (-0.5, -0.5, 0.5), (-0.5, 0.5, -0.5), (-0.5, 0.5, 0.5), (0.5, -0.5, -0.5), (0.5, -0.5, 0.5), (0.5, 0.5, -0.5), (0.5, 0.5, 0.5)], [], [(0, 1, 3, 2), (2, 3, 7, 6), (6, 7, 5, 4), (4, 5, 1, 0), (2, 6, 4, 0), (7, 3, 1, 5)])
me_cube_003.use_remesh_preserve_volume = False
me_cube_003.use_remesh_preserve_attributes = False
me_cube_003.use_mirror_vertex_groups = False
me_cube_003.update()
me_cylinder_002 = bpy.data.meshes.new('Cylinder.002')
me_cylinder_002.from_pydata([(0.0, 4.0, -15.0), (0.0, 4.0, 15.0), (0.7804, 3.923, -15.0), (0.7804, 3.923, 15.0), (1.531, 3.696, -15.0), (1.531, 3.696, 15.0), (2.222, 3.326, -15.0), (2.222, 3.326, 15.0), (2.828, 2.828, -15.0), (2.828, 2.828, 15.0), (3.326, 2.222, -15.0), (3.326, 2.222, 15.0), (3.696, 1.531, -15.0), (3.696, 1.531, 15.0), (3.923, 0.7804, -15.0), (3.923, 0.7804, 15.0), (4.0, 3.02e-07, -15.0), (4.0, 3.02e-07, 15.0), (3.923, -0.7804, -15.0), (3.923, -0.7804, 15.0), (3.696, -1.531, -15.0), (3.696, -1.531, 15.0), (3.326, -2.222, -15.0), (3.326, -2.222, 15.0), (2.828, -2.828, -15.0), (2.828, -2.828, 15.0), (2.222, -3.326, -15.0), (2.222, -3.326, 15.0), (1.531, -3.696, -15.0), (1.531, -3.696, 15.0), (0.7804, -3.923, -15.0), (0.7804, -3.923, 15.0), (-1.303e-06, -4.0, -15.0), (-1.303e-06, -4.0, 15.0), (-0.7804, -3.923, -15.0), (-0.7804, -3.923, 15.0), (-1.531, -3.696, -15.0), (-1.531, -3.696, 15.0), (-2.222, -3.326, -15.0), (-2.222, -3.326, 15.0), (-2.828, -2.828, -15.0), (-2.828, -2.828, 15.0), (-3.326, -2.222, -15.0), (-3.326, -2.222, 15.0), (-3.696, -1.531, -15.0), (-3.696, -1.531, 15.0), (-3.923, -0.7804, -15.0), (-3.923, -0.7804, 15.0), (-4.0, 3.862e-06, -15.0), (-4.0, 3.862e-06, 15.0), (-3.923, 0.7804, -15.0), (-3.923, 0.7804, 15.0), (-3.696, 1.531, -15.0), (-3.696, 1.531, 15.0), (-3.326, 2.222, -15.0), (-3.326, 2.222, 15.0), (-2.828, 2.828, -15.0), (-2.828, 2.828, 15.0), (-2.222, 3.326, -15.0), (-2.222, 3.326, 15.0), (-1.531, 3.696, -15.0), (-1.531, 3.696, 15.0), (-0.7804, 3.923, -15.0), (-0.7804, 3.923, 15.0)], [], [(0, 1, 3, 2), (2, 3, 5, 4), (4, 5, 7, 6), (6, 7, 9, 8), (8, 9, 11, 10), (10, 11, 13, 12), (12, 13, 15, 14), (14, 15, 17, 16), (16, 17, 19, 18), (18, 19, 21, 20), (20, 21, 23, 22), (22, 23, 25, 24), (24, 25, 27, 26), (26, 27, 29, 28), (28, 29, 31, 30), (30, 31, 33, 32), (32, 33, 35, 34), (34, 35, 37, 36), (36, 37, 39, 38), (38, 39, 41, 40), (40, 41, 43, 42), (42, 43, 45, 44), (44, 45, 47, 46), (46, 47, 49, 48), (48, 49, 51, 50), (50, 51, 53, 52), (52, 53, 55, 54), (54, 55, 57, 56), (56, 57, 59, 58), (58, 59, 61, 60), (3, 1, 63, 61, 59, 57, 55, 53, 51, 49, 47, 45, 43, 41, 39, 37, 35, 33, 31, 29, 27, 25, 23, 21, 19, 17, 15, 13, 11, 9, 7, 5), (60, 61, 63, 62), (62, 63, 1, 0), (0, 2, 4, 6, 8, 10, 12, 14, 16, 18, 20, 22, 24, 26, 28, 30, 32, 34, 36, 38, 40, 42, 44, 46, 48, 50, 52, 54, 56, 58, 60, 62)])
me_cylinder_002.use_remesh_preserve_volume = False
me_cylinder_002.use_remesh_preserve_attributes = False
me_cylinder_002.use_mirror_vertex_groups = False
me_cylinder_002.update()
me_cylinder_001 = bpy.data.meshes.new('Cylinder.001')
me_cylinder_001.from_pydata([(0.0, 6.0, -15.0), (0.0, 6.0, 15.0), (1.171, 5.885, -15.0), (1.171, 5.885, 15.0), (2.296, 5.543, -15.0), (2.296, 5.543, 15.0), (3.333, 4.989, -15.0), (3.333, 4.989, 15.0), (4.243, 4.243, -15.0), (4.243, 4.243, 15.0), (4.989, 3.333, -15.0), (4.989, 3.333, 15.0), (5.543, 2.296, -15.0), (5.543, 2.296, 15.0), (5.885, 1.171, -15.0), (5.885, 1.171, 15.0), (6.0, 4.53e-07, -15.0), (6.0, 4.53e-07, 15.0), (5.885, -1.171, -15.0), (5.885, -1.171, 15.0), (5.543, -2.296, -15.0), (5.543, -2.296, 15.0), (4.989, -3.333, -15.0), (4.989, -3.333, 15.0), (4.243, -4.243, -15.0), (4.243, -4.243, 15.0), (3.333, -4.989, -15.0), (3.333, -4.989, 15.0), (2.296, -5.543, -15.0), (2.296, -5.543, 15.0), (1.171, -5.885, -15.0), (1.171, -5.885, 15.0), (-1.955e-06, -6.0, -15.0), (-1.955e-06, -6.0, 15.0), (-1.171, -5.885, -15.0), (-1.171, -5.885, 15.0), (-2.296, -5.543, -15.0), (-2.296, -5.543, 15.0), (-3.333, -4.989, -15.0), (-3.333, -4.989, 15.0), (-4.243, -4.243, -15.0), (-4.243, -4.243, 15.0), (-4.989, -3.333, -15.0), (-4.989, -3.333, 15.0), (-5.543, -2.296, -15.0), (-5.543, -2.296, 15.0), (-5.885, -1.171, -15.0), (-5.885, -1.171, 15.0), (-6.0, 5.794e-06, -15.0), (-6.0, 5.794e-06, 15.0), (-5.885, 1.171, -15.0), (-5.885, 1.171, 15.0), (-5.543, 2.296, -15.0), (-5.543, 2.296, 15.0), (-4.989, 3.333, -15.0), (-4.989, 3.333, 15.0), (-4.243, 4.243, -15.0), (-4.243, 4.243, 15.0), (-3.333, 4.989, -15.0), (-3.333, 4.989, 15.0), (-2.296, 5.543, -15.0), (-2.296, 5.543, 15.0), (-1.171, 5.885, -15.0), (-1.171, 5.885, 15.0)], [], [(0, 1, 3, 2), (2, 3, 5, 4), (4, 5, 7, 6), (6, 7, 9, 8), (8, 9, 11, 10), (10, 11, 13, 12), (12, 13, 15, 14), (14, 15, 17, 16), (16, 17, 19, 18), (18, 19, 21, 20), (20, 21, 23, 22), (22, 23, 25, 24), (24, 25, 27, 26), (26, 27, 29, 28), (28, 29, 31, 30), (30, 31, 33, 32), (32, 33, 35, 34), (34, 35, 37, 36), (36, 37, 39, 38), (38, 39, 41, 40), (40, 41, 43, 42), (42, 43, 45, 44), (44, 45, 47, 46), (46, 47, 49, 48), (48, 49, 51, 50), (50, 51, 53, 52), (52, 53, 55, 54), (54, 55, 57, 56), (56, 57, 59, 58), (58, 59, 61, 60), (3, 1, 63, 61, 59, 57, 55, 53, 51, 49, 47, 45, 43, 41, 39, 37, 35, 33, 31, 29, 27, 25, 23, 21, 19, 17, 15, 13, 11, 9, 7, 5), (60, 61, 63, 62), (62, 63, 1, 0), (0, 2, 4, 6, 8, 10, 12, 14, 16, 18, 20, 22, 24, 26, 28, 30, 32, 34, 36, 38, 40, 42, 44, 46, 48, 50, 52, 54, 56, 58, 60, 62)])
me_cylinder_001.use_remesh_preserve_volume = False
me_cylinder_001.use_remesh_preserve_attributes = False
me_cylinder_001.use_mirror_vertex_groups = False
me_cylinder_001.update()
me_cylinder = bpy.data.meshes.new('Cylinder')
me_cylinder.from_pydata([(0.0, 8.2, -15.0), (0.0, 8.2, 15.0), (1.6, 8.042, -15.0), (1.6, 8.042, 15.0), (3.138, 7.576, -15.0), (3.138, 7.576, 15.0), (4.556, 6.818, -15.0), (4.556, 6.818, 15.0), (5.798, 5.798, -15.0), (5.798, 5.798, 15.0), (6.818, 4.556, -15.0), (6.818, 4.556, 15.0), (7.576, 3.138, -15.0), (7.576, 3.138, 15.0), (8.042, 1.6, -15.0), (8.042, 1.6, 15.0), (8.2, 6.191e-07, -15.0), (8.2, 6.191e-07, 15.0), (8.042, -1.6, -15.0), (8.042, -1.6, 15.0), (7.576, -3.138, -15.0), (7.576, -3.138, 15.0), (6.818, -4.556, -15.0), (6.818, -4.556, 15.0), (5.798, -5.798, -15.0), (5.798, -5.798, 15.0), (4.556, -6.818, -15.0), (4.556, -6.818, 15.0), (3.138, -7.576, -15.0), (3.138, -7.576, 15.0), (1.6, -8.042, -15.0), (1.6, -8.042, 15.0), (-2.672e-06, -8.2, -15.0), (-2.672e-06, -8.2, 15.0), (-1.6, -8.042, -15.0), (-1.6, -8.042, 15.0), (-3.138, -7.576, -15.0), (-3.138, -7.576, 15.0), (-4.556, -6.818, -15.0), (-4.556, -6.818, 15.0), (-5.798, -5.798, -15.0), (-5.798, -5.798, 15.0), (-6.818, -4.556, -15.0), (-6.818, -4.556, 15.0), (-7.576, -3.138, -15.0), (-7.576, -3.138, 15.0), (-8.042, -1.6, -15.0), (-8.042, -1.6, 15.0), (-8.2, 7.918e-06, -15.0), (-8.2, 7.918e-06, 15.0), (-8.042, 1.6, -15.0), (-8.042, 1.6, 15.0), (-7.576, 3.138, -15.0), (-7.576, 3.138, 15.0), (-6.818, 4.556, -15.0), (-6.818, 4.556, 15.0), (-5.798, 5.798, -15.0), (-5.798, 5.798, 15.0), (-4.556, 6.818, -15.0), (-4.556, 6.818, 15.0), (-3.138, 7.576, -15.0), (-3.138, 7.576, 15.0), (-1.6, 8.042, -15.0), (-1.6, 8.042, 15.0)], [], [(0, 1, 3, 2), (2, 3, 5, 4), (4, 5, 7, 6), (6, 7, 9, 8), (8, 9, 11, 10), (10, 11, 13, 12), (12, 13, 15, 14), (14, 15, 17, 16), (16, 17, 19, 18), (18, 19, 21, 20), (20, 21, 23, 22), (22, 23, 25, 24), (24, 25, 27, 26), (26, 27, 29, 28), (28, 29, 31, 30), (30, 31, 33, 32), (32, 33, 35, 34), (34, 35, 37, 36), (36, 37, 39, 38), (38, 39, 41, 40), (40, 41, 43, 42), (42, 43, 45, 44), (44, 45, 47, 46), (46, 47, 49, 48), (48, 49, 51, 50), (50, 51, 53, 52), (52, 53, 55, 54), (54, 55, 57, 56), (56, 57, 59, 58), (58, 59, 61, 60), (3, 1, 63, 61, 59, 57, 55, 53, 51, 49, 47, 45, 43, 41, 39, 37, 35, 33, 31, 29, 27, 25, 23, 21, 19, 17, 15, 13, 11, 9, 7, 5), (60, 61, 63, 62), (62, 63, 1, 0), (0, 2, 4, 6, 8, 10, 12, 14, 16, 18, 20, 22, 24, 26, 28, 30, 32, 34, 36, 38, 40, 42, 44, 46, 48, 50, 52, 54, 56, 58, 60, 62)])
me_cylinder.use_remesh_preserve_volume = False
me_cylinder.use_remesh_preserve_attributes = False
me_cylinder.use_mirror_vertex_groups = False
me_cylinder.update()
me_cube_002 = bpy.data.meshes.new('Cube.002')
me_cube_002.from_pydata([(-0.5, -0.5, -0.5), (-0.5, -0.5, 1.5), (-0.5, 0.5, -0.5), (-0.5, 0.5, 1.5), (0.5, -0.5, -0.5), (0.5, -0.5, 1.5), (-0.5, -0.3807, -0.5), (-0.5, -0.3974, 1.5), (0.5, -0.3807, -0.5), (0.5, -0.3974, 1.5), (-0.5, 0.006647, 1.5), (0.5, -0.02288, -0.5), (-0.5, -0.01061, -0.5), (0.5, 0.006647, 1.5), (-0.5, 0.2705, 1.5), (0.5, 0.3193, -0.5), (-0.5, 0.3193, -0.5), (0.5, 0.2705, 1.5), (-0.1293, 0.5, -0.5), (-0.176, 0.5, 1.5), (-0.1742, -0.5, -0.5), (-0.176, -0.5, 1.5), (-0.176, -0.3974, 1.5), (-0.1742, -0.3807, -0.5), (-0.5, 0.3193, -7.5), (-0.176, 0.006647, 1.5), (-0.176, 0.2705, 1.5), (-0.1293, 0.3193, -0.5), (0.162, 0.5, 1.5), (0.1629, -0.5, -0.5), (0.162, -0.3974, 1.5), (0.162, 0.006647, 1.5), (0.162, 0.2705, 1.5), (0.2977, 0.5, -0.5), (0.162, -0.5, 1.5), (-0.1293, 0.3193, -7.5), (0.5, 0.3193, -7.5), (0.2977, 0.3193, -0.5), (-0.5, 0.2431, -0.5), (0.5, 0.207, 1.5), (-0.5, 0.207, 1.5), (0.5, 0.2431, -0.5), (-0.176, 0.207, 1.5), (0.5, 0.2431, -7.5), (0.162, 0.207, 1.5), (-0.176, -0.01096, -7.5), (-0.5, 0.06873, -0.5), (0.5, 0.05856, 1.5), (-0.176, 0.05856, 1.5), (-0.5, -0.01096, -7.5), (0.162, 0.05856, 1.5), (-0.5, 0.06873, -7.5), (-0.5, 0.05856, 1.5), (0.5, 0.06873, -0.5), (0.1629, -0.5, -5.5), (0.5, -0.5, -5.5), (-0.5, -0.01096, -4.5), (-0.5, -0.3807, -4.5), (0.5, -0.3807, -4.5), (-0.1742, -0.3807, -4.5), (0.5, -0.01096, -4.5), (-0.5, 0.06873, -5.5), (-0.176, -0.01096, -4.5), (0.5, 0.2431, -5.5), (0.5, 0.3193, -5.5), (-0.1293, 0.3193, -7.5), (-0.5, 0.3193, -5.5), (0.2977, 0.5, -4.5), (-0.1293, 0.5, -4.5), (0.1629, -0.3807, -4.5), (0.162, -0.01096, -4.5), (0.2977, 0.3193, -7.5), (-0.1405, 0.2431, -7.601), (-0.1742, -0.5, -5.5), (0.2651, 0.2431, -7.601), (-0.5, 0.2431, -5.5), (0.5, 0.06873, -5.5), (0.3876, 0.2431, -7.601), (0.3876, 0.06873, -7.601), (0.162, -0.01096, -7.5), (0.2977, 0.3193, -7.5), (-0.1668, 0.06873, -7.5), (0.5, -0.01096, -7.5), (0.1887, 0.06873, -7.5), (-0.5, 0.2431, -7.5), (0.5, 0.06873, -7.5), (-0.1405, 0.2431, -7.5), (0.2651, 0.2431, -7.5), (-0.3876, 0.2431, -7.601), (-0.3876, 0.06873, -7.601), (-0.1668, 0.06873, -7.601), (0.1887, 0.06873, -7.601), (0.1629, -0.5, -7.5), (0.5, -0.5, -7.5), (0.5, -0.3807, -7.5), (0.1629, -0.3807, -7.5), (-0.1742, -0.3807, -7.5), (-0.1742, -0.5, -7.5), (0.3876, 0.06873, -17.6), (0.3876, 0.2431, -17.6), (0.2651, 0.2431, -17.6), (-0.1405, 0.2431, -17.6), (-0.3876, 0.2431, -17.6), (-0.3876, 0.06873, -17.6), (-0.1668, 0.06873, -17.6), (0.1887, 0.06873, -17.6), (0.2977, 0.5, -14.5), (-0.1293, 0.5, -14.5), (0.2977, 0.3193, -14.5), (-0.1293, 0.3193, -14.5), (-0.5, -0.01233, -0.5), (-0.5, -0.01215, -4.5), (-0.5, -0.02055, -0.5), (-0.5, -0.02035, -4.5), (0.5, -0.1029, -0.5), (0.5, -0.1034, -4.5), (0.5, -0.2875, -0.5), (0.5, -0.2883, -4.5), (0.5, -0.05777, -0.5), (0.5, -0.05718, -4.5), (0.5, -0.3336, -0.5), (0.5, -0.3345, -4.5), (0.4775, -0.3336, -0.5), (0.4775, -0.2875, -0.5), (0.4775, -0.3345, -4.5), (0.4775, -0.2883, -4.5), (0.4775, -0.1034, -4.5), (0.4775, -0.1029, -0.5), (0.4775, -0.05777, -0.5), (0.4775, -0.05718, -4.5), (-0.4775, -0.01233, -0.5), (-0.4775, -0.01215, -4.5), (-0.4775, -0.02055, -0.5), (-0.4775, -0.02035, -4.5), (-0.5, 0.0169, -0.5), (0.5, 0.01865, 1.5), (-0.5, 0.01664, -7.5), (-0.176, 0.01865, 1.5), (0.162, 0.01865, 1.5), (-0.5, 0.01865, 1.5), (0.5, -0.001709, -0.5), (-0.5, 0.01664, -4.731), (0.5, 0.007461, -4.731), (-0.1739, 0.007461, -7.5), (0.1682, 0.007461, -7.5), (0.5, 0.007461, -7.5), (-0.5, 0.05191, 1.5), (0.5, 0.05699, -0.5), (0.5, 0.05852, -5.372), (0.5, 0.05852, -7.5), (-0.5, 0.05856, -0.5), (0.5, 0.05191, 1.5), (-0.5, 0.05852, -7.5), (-0.176, 0.05191, 1.5), (0.162, 0.05191, 1.5), (-0.5, 0.05852, -5.372), (-0.168, 0.05852, -7.5), (0.1853, 0.05852, -7.5), (-0.4551, 0.05856, -0.5), (-0.4551, 0.0169, -0.5), (-0.4551, 0.05852, -7.5), (-0.4551, 0.01664, -7.5), (-0.4551, 0.05852, -5.372), (-0.4551, 0.01664, -4.731), (-0.5, 0.1658, 1.5), (0.5, 0.1947, -0.5), (-0.5, 0.1947, -0.5), (0.5, 0.1658, 1.5), (-0.176, 0.1658, 1.5), (0.162, 0.1658, 1.5), (0.5, 0.1947, -5.5), (-0.5, 0.1947, -5.5), (0.5, 0.1947, -7.5), (-0.5, 0.1947, -7.5), (0.3876, 0.1947, -7.601), (-0.3876, 0.1947, -7.601), (0.3876, 0.1947, -17.6), (-0.3876, 0.1947, -17.6), (-0.1478, 0.1947, -17.6), (0.2439, 0.1947, -17.6), (0.4551, 0.1947, -0.5), (0.4551, 0.2431, -0.5), (0.4551, 0.2431, -5.5), (0.4551, 0.1947, -5.5), (0.4551, 0.2431, -7.5), (0.4551, 0.1947, -7.5), (0.5, 0.4449, 1.5), (0.5, 0.4449, -0.02035), (0.5, 0.4449, -0.5), (0.3652, 0.5, -0.5), (0.3652, 0.5, 1.5)], [(74, 87), (72, 86)], [(16, 14, 3, 2), (33, 28, 190, 189), (8, 9, 5, 4), (20, 21, 1, 0), (33, 37, 71, 67), (22, 7, 1, 21), (25, 10, 7, 22), (16, 27, 65, 66), (117, 115, 114, 116), (0, 1, 7, 6), (140, 135, 13, 11), (166, 38, 75, 171), (137, 139, 10, 25), (19, 3, 14, 26), (33, 189, 188, 15, 37), (38, 40, 14, 16), (2, 18, 27, 16), (28, 19, 26, 32), (138, 137, 25, 31), (11, 118, 119, 60), (4, 29, 54, 55), (31, 25, 22, 30), (30, 22, 21, 34), (6, 23, 20, 0), (29, 34, 21, 20), (2, 3, 19, 18), (4, 5, 34, 29), (9, 30, 34, 5), (13, 31, 30, 9), (135, 138, 31, 13), (6, 57, 59, 23), (38, 16, 66, 75), (27, 18, 68, 65), (20, 23, 59, 73), (18, 19, 28, 33), (17, 32, 44, 39), (15, 41, 63, 64), (32, 26, 42, 44), (166, 164, 40, 38), (26, 14, 40, 42), (142, 140, 11, 60), (15, 17, 39, 41), (150, 146, 52, 46), (18, 33, 67, 68), (167, 169, 50, 47), (169, 168, 48, 50), (168, 164, 52, 48), (37, 15, 64, 71), (165, 167, 47, 53), (54, 73, 97, 92), (9, 8, 120, 116, 114, 118, 11, 13), (65, 71, 80, 35), (155, 61, 51, 152), (65, 68, 107, 109), (171, 75, 84, 173), (62, 70, 69, 59), (59, 69, 95, 96), (75, 66, 24, 84), (66, 65, 35, 24), (142, 60, 82, 145), (70, 62, 45, 79), (64, 63, 43, 36), (71, 64, 36, 80), (165, 53, 76, 170), (29, 20, 73, 54), (144, 145, 82, 79), (143, 161, 160, 156), (143, 144, 79, 45), (185, 172, 85, 78, 174), (81, 51, 89, 90), (60, 70, 79, 82), (170, 76, 85, 172), (62, 56, 49, 45), (90, 89, 103, 104), (72, 74, 100, 101), (74, 77, 99, 100), (85, 83, 91, 78), (83, 81, 90, 91), (173, 84, 88, 175), (36, 43, 184, 77, 74, 72, 88, 84, 24, 35, 80), (95, 94, 93, 92), (96, 95, 92, 97), (58, 55, 93, 94), (55, 54, 92, 93), (69, 58, 94, 95), (73, 59, 96, 97), (178, 179, 105, 104), (177, 178, 104, 103), (179, 176, 98, 105), (175, 88, 102, 177), (88, 72, 101, 102), (174, 78, 98, 176), (78, 91, 105, 98), (91, 90, 104, 105), (107, 106, 108, 109), (68, 67, 106, 107), (71, 65, 109, 108), (67, 71, 108, 106), (111, 110, 12, 56), (112, 110, 130, 132), (6, 112, 113, 57), (118, 114, 127, 128), (119, 129, 126, 115, 117, 125, 124, 121, 58, 69, 70, 60), (8, 4, 55, 58), (121, 124, 122, 120), (126, 129, 128, 127), (126, 127, 114, 115), (116, 123, 125, 117), (125, 123, 122, 124), (119, 118, 128, 129), (121, 120, 8, 58), (116, 120, 122, 123), (150, 46, 61, 155), (112, 6, 7, 10, 12, 110), (131, 133, 132, 130), (110, 111, 131, 130), (113, 112, 132, 133), (113, 133, 131, 111, 56, 62, 59, 57), (12, 134, 141, 56), (156, 157, 144, 143), (81, 156, 160, 152, 51), (157, 149, 145, 144), (148, 142, 145, 149), (56, 141, 136, 49), (12, 10, 139, 134), (148, 147, 140, 142), (151, 154, 138, 135), (154, 153, 137, 138), (153, 146, 139, 137), (147, 151, 135, 140), (53, 47, 151, 147), (48, 52, 146, 153), (50, 48, 153, 154), (47, 50, 154, 151), (76, 53, 147, 148), (76, 148, 149, 85), (83, 85, 149, 157), (45, 49, 136, 161, 143), (81, 83, 157, 156), (155, 152, 160, 162), (134, 139, 146, 150), (159, 158, 162, 163), (163, 162, 160, 161), (134, 150, 158, 159), (150, 155, 162, 158), (141, 134, 159, 163), (136, 141, 163, 161), (77, 174, 176, 99), (89, 175, 177, 103), (100, 99, 176, 179), (102, 101, 178, 177), (101, 100, 179, 178), (51, 173, 175, 89), (43, 63, 182, 184), (170, 172, 185, 183), (61, 171, 173, 51), (41, 39, 167, 165), (42, 40, 164, 168), (44, 42, 168, 169), (39, 44, 169, 167), (46, 52, 164, 166), (46, 166, 171, 61), (182, 183, 185, 184), (181, 180, 183, 182), (63, 41, 181, 182), (165, 170, 183, 180), (41, 165, 180, 181), (77, 184, 185, 174), (186, 190, 28, 32, 17), (187, 188, 189, 190, 186), (188, 187, 186, 17, 15)])
me_cube_002.use_remesh_preserve_volume = False
me_cube_002.use_remesh_preserve_attributes = False
me_cube_002.use_mirror_vertex_groups = False
me_cube_002.update()
me_cube_006 = bpy.data.meshes.new('Cube.006')
me_cube_006.from_pydata([(-0.4206, -0.5, -9.488), (-0.5, -0.5, 0.5), (-0.4206, 0.5, -5.462), (-0.5, 0.5, 0.5), (0.4206, -0.5, -9.488), (0.5, -0.5, 0.5), (-0.4206, -0.1196, -7.47), (-0.5, -0.1196, 0.5), (0.4206, -0.1196, -7.47), (0.5, -0.1196, 0.5), (-0.5, -0.03412, 0.5), (0.4206, -0.03412, -9.466), (-0.4206, -0.03412, -9.466), (0.5, -0.03412, 0.5), (-0.5, 0.3216, 0.5), (0.4206, 0.3216, -9.466), (-0.4206, 0.3216, -9.466), (0.5, 0.3216, 0.5), (-0.4206, -0.3249, -7.47), (0.5, -0.3249, 0.5), (-0.5, -0.3249, 0.5), (0.4206, -0.3249, -7.47), (-0.4206, -0.3633, -9.488), (0.5, -0.3633, 0.5), (-0.5, -0.3633, 0.5), (0.4206, -0.3633, -9.488), (0.5, 0.4204, 0.5), (0.4206, 0.4204, -7.248), (0.3213, 0.5, -5.462), (0.3213, 0.5, 0.5), (-0.4702, -0.5, -9.2), (-0.4702, 0.5, -5.29), (0.4702, -0.5, -9.2), (0.4702, -0.1196, -7.24), (-0.4702, -0.1196, -7.24), (0.4702, -0.03412, -9.179), (-0.4702, -0.03412, -9.179), (0.4702, 0.3216, -9.179), (-0.4702, 0.3216, -9.179), (-0.4702, -0.3249, -7.24), (0.4702, -0.3249, -7.24), (-0.4702, -0.3633, -9.2), (0.4702, -0.3633, -9.2), (0.4702, 0.4204, -7.025), (0.3213, 0.5, -5.29), (-0.5, -0.5, -7.068), (-0.5, 0.5, -4.017), (0.5, -0.5, -7.068), (0.5, -0.1196, -5.539), (-0.5, -0.1196, -5.539), (0.5, -0.03412, -7.051), (-0.5, -0.03412, -7.051), (0.5, 0.3216, -7.051), (-0.5, 0.3216, -7.051), (-0.5, -0.3249, -5.539), (0.5, -0.3249, -5.539), (-0.5, -0.3633, -7.068), (0.5, -0.3633, -7.068), (0.5, 0.4204, -5.371), (0.3213, 0.5, -4.017)], [], [(53, 14, 3, 46), (46, 3, 29, 59), (57, 23, 5, 47), (47, 5, 1, 45), (22, 25, 4, 0), (23, 24, 1, 5), (13, 10, 7, 9), (12, 11, 8, 6), (50, 13, 9, 48), (54, 20, 7, 49), (52, 17, 13, 50), (16, 15, 11, 12), (17, 14, 10, 13), (49, 7, 10, 51), (2, 28, 27, 15, 16), (51, 10, 14, 53), (56, 24, 20, 54), (9, 7, 20, 19), (6, 8, 21, 18), (48, 9, 19, 55), (45, 1, 24, 56), (19, 20, 24, 23), (18, 21, 25, 22), (55, 19, 23, 57), (58, 26, 17, 52), (58, 59, 29, 26), (26, 29, 3, 14, 17), (27, 28, 44, 43), (27, 43, 37, 15), (21, 40, 42, 25), (0, 30, 41, 22), (8, 33, 40, 21), (22, 41, 39, 18), (12, 36, 38, 16), (6, 34, 36, 12), (15, 37, 35, 11), (18, 39, 34, 6), (11, 35, 33, 8), (4, 32, 30, 0), (25, 42, 32, 4), (2, 31, 44, 28), (16, 38, 31, 2), (43, 44, 59, 58), (43, 58, 52, 37), (40, 55, 57, 42), (30, 45, 56, 41), (33, 48, 55, 40), (41, 56, 54, 39), (36, 51, 53, 38), (34, 49, 51, 36), (37, 52, 50, 35), (39, 54, 49, 34), (35, 50, 48, 33), (32, 47, 45, 30), (42, 57, 47, 32), (31, 46, 59, 44), (38, 53, 46, 31)])
me_cube_006.use_remesh_preserve_volume = False
me_cube_006.use_remesh_preserve_attributes = False
me_cube_006.use_mirror_vertex_groups = False
me_cube_006.update()
me_cube_001 = bpy.data.meshes.new('Cube.001')
me_cube_001.from_pydata([(0.2298, -0.5, 0.5), (0.2972, -0.5, 0.5), (0.2972, -0.4541, 0.5), (0.2298, -0.4541, 0.5), (0.2298, -0.4541, 5.5), (0.2298, -0.5, 5.5), (-0.5, -0.5, 0.5), (-0.5, -0.5, -1.5), (-0.3875, -0.5, -1.5), (-0.3424, -0.5, -1.5), (0.1381, -0.5, -1.5), (0.3875, -0.5, -1.5), (0.5, -0.5, -1.5), (0.5, -0.5, 0.5), (0.3875, -0.5, 0.5), (-0.3875, -0.5, 0.5), (0.2972, -0.5, 5.5), (0.2972, -0.4541, 5.5), (-0.3875, -0.5, 5.5), (-0.3875, -0.4265, 5.5), (-0.5, -0.5, 5.5), (-0.5, -0.4541, -1.5), (-0.5, -0.4265, 0.5), (-0.5, -0.4081, 0.5), (-0.5, -0.3784, 0.5), (-0.5, -0.3262, 5.5), (-0.5, 0.1787, 6.5), (-0.5, 0.2602, 0.5), (-0.5, 0.3279, 0.5), (-0.5, 0.5, 0.5), (-0.5, 0.5, -1.5), (-0.5, 0.3253, -1.5), (-0.5, 0.316, -1.5), (-0.5, 0.1787, -1.5), (-0.5, -0.3262, -1.5), (-0.5, -0.3784, -1.5), (-0.5, -0.4306, -1.5), (0.5, 0.4449, -1.5), (0.5, 0.3253, -1.5), (0.5, 0.316, -1.5), (0.5, 0.1787, -1.5), (0.5, -0.3262, -1.5), (0.5, -0.3784, -1.5), (0.5, -0.4306, -1.5), (0.5, -0.4541, -1.5), (-0.3875, 0.5, -1.5), (-0.3424, 0.5, -1.5), (0.1381, 0.5, -1.5), (0.3652, 0.5, -1.5), (0.5, 0.4449, 0.5), (0.5, 0.4262, 0.5), (0.5, 0.3253, 0.5), (0.5, 0.316, 0.5), (0.5, 0.1787, 6.5), (0.5, -0.3262, 5.5), (0.5, -0.3508, 0.5), (0.5, -0.3624, 0.5), (0.5, -0.3899, 0.5), (0.5, -0.5, 5.5), (0.3875, -0.5, 5.5), (0.3875, -0.3899, 5.5), (0.3875, -0.3262, 5.5), (0.1381, -0.3262, 5.5), (-0.3424, -0.3262, 5.5), (-0.3875, -0.3262, 5.5), (-0.3875, -0.3784, 5.5), (-0.3875, -0.4081, 5.5), (0.3875, -0.3624, 5.5), (0.3875, -0.3508, 5.5), (-0.5, -0.4265, 5.5), (-0.3875, -0.4081, 0.5), (-0.3875, -0.4265, 0.5), (-0.5, -0.4081, 5.5), (-0.5, -0.3784, 5.5), (-0.5, -0.3262, 6.839), (-0.5, 0.1787, 7.75), (-0.5, 0.1787, 6.5), (-0.5, 0.2602, 6.5), (-0.3875, 0.3279, 0.5), (-0.3875, 0.2602, 0.5), (-0.5, 0.3279, 6.5), (-0.5, 0.5, 6.5), (-0.3875, 0.5, 0.5), (-0.3424, 0.5, 0.5), (-0.228, 0.5, 0.5), (0.3652, 0.5, 0.5), (0.478, 0.4539, 0.5), (0.4324, 0.4542, 0.5), (0.4324, 0.4262, 0.5), (0.5, 0.4262, 6.5), (0.5, 0.3253, 6.5), (0.3875, 0.3253, 0.5), (0.3875, 0.316, 0.5), (0.5, 0.316, 6.5), (0.5, 0.1787, 7.75), (0.5, -0.3262, 6.839), (0.5, -0.3262, 5.5), (0.5, -0.3508, 5.5), (0.5, -0.3624, 5.5), (0.3875, -0.3624, 0.5), (0.3875, -0.3899, 0.5), (0.5, -0.3899, 5.5), (0.3875, -0.3262, 5.5), (0.1381, -0.3262, 5.5), (-0.3424, -0.3262, 5.5), (-0.5, -0.3262, 5.5), (-0.3875, 0.1787, 6.5), (-0.3875, 0.1787, 7.75), (-0.3875, -0.3262, 5.5), (-0.3875, -0.3262, 6.839), (-0.5, -0.3262, 11.64), (-0.5, 0.1787, 12.23), (-0.3875, 0.2602, 6.5), (-0.3875, 0.1787, 6.5), (-0.3875, 0.3279, 6.5), (-0.3875, 0.5, 6.5), (-0.3875, 0.4542, 6.5), (-0.3424, 0.5, 6.5), (-0.3424, 0.4542, 0.5), (-0.228, 0.4542, 0.5), (-0.228, 0.5, 6.5), (0.3652, 0.5, 6.5), (0.478, 0.4539, 6.5), (0.4324, 0.4542, 6.5), (0.4324, 0.4262, 6.5), (0.3875, 0.3253, 6.5), (0.3875, 0.316, 6.5), (0.5, 0.1787, 6.5), (0.3875, -0.3262, 6.839), (0.3875, 0.1787, 6.5), (0.3875, 0.1787, 7.75), (0.5, 0.1787, 12.23), (0.5, -0.3262, 11.64), (-0.3424, 0.1787, 6.5), (-0.3424, 0.1787, 7.75), (-0.3875, 0.1787, 12.23), (-0.3424, -0.3262, 6.839), (-0.3875, -0.3262, 11.64), (-0.4326, -0.3262, 12.13), (-0.4326, 0.1787, 12.69), (-0.3424, 0.1787, 6.5), (0.1381, 0.1787, 6.5), (0.3875, 0.1787, 6.5), (-0.228, 0.4542, 6.5), (-0.3424, 0.4542, 6.5), (0.4324, 0.4725, 6.5), (0.1381, -0.3262, 6.839), (0.3875, -0.3262, 11.64), (0.1381, 0.1787, 6.5), (0.1381, 0.1787, 7.75), (0.3875, 0.1787, 12.23), (0.4326, 0.1787, 12.69), (0.4326, -0.3262, 12.13), (-0.3424, 0.1787, 12.23), (-0.3875, 0.1787, 12.69), (-0.3424, -0.3262, 11.64), (-0.3875, -0.3262, 12.13), (-0.4326, -0.3262, 20.5), (-0.4326, 0.1787, 20.5), (0.1381, -0.3262, 11.64), (0.3875, -0.3262, 12.13), (0.1381, 0.1787, 12.23), (0.3875, 0.1787, 12.69), (0.4326, 0.1787, 20.5), (0.4326, -0.3262, 20.5), (-0.3424, 0.1787, 12.69), (-0.3875, 0.1787, 20.5), (-0.3424, -0.3262, 12.13), (-0.3875, -0.3262, 20.5), (0.1381, -0.3262, 12.13), (0.3875, -0.3262, 20.5), (0.1381, 0.1787, 12.69), (0.3875, 0.1787, 20.5), (-0.3424, 0.1787, 20.5), (-0.3424, -0.3262, 20.5), (0.1381, -0.3262, 20.5), (0.1381, 0.1787, 20.5)], [], [(0, 1, 2, 3), (0, 3, 4, 5), (6, 7, 8, 9, 10, 11, 12, 13, 14, 1, 0, 15), (2, 1, 16, 17), (3, 2, 17, 4), (15, 0, 5, 18), (4, 19, 18, 5), (6, 15, 18, 20), (21, 7, 6, 22, 23, 24, 25, 26, 27, 28, 29, 30, 31, 32, 33, 34, 35, 36), (37, 38, 39, 40, 41, 42, 43, 44, 12, 11, 10, 9, 8, 7, 21, 36, 35, 34, 33, 32, 31, 30, 45, 46, 47, 48), (49, 50, 51, 52, 53, 54, 55, 56, 57, 13, 12, 44, 43, 42, 41, 40, 39, 38, 37), (14, 13, 58, 59), (1, 14, 59, 16), (60, 17, 16, 59), (61, 62, 63, 64, 65, 66, 19, 4, 17, 60, 67, 68), (19, 69, 20, 18), (22, 6, 20, 69), (70, 23, 22, 71), (24, 23, 72, 73), (24, 73, 105, 25), (26, 25, 74, 75), (27, 26, 76, 77), (78, 28, 27, 79), (29, 28, 80, 81), (48, 47, 46, 45, 30, 29, 82, 83, 84, 85), (86, 87, 88, 50, 49), (51, 50, 89, 90), (51, 91, 92, 52), (52, 93, 127, 53), (54, 53, 94, 95), (55, 54, 96, 97), (56, 55, 97, 98), (56, 99, 100, 57), (13, 57, 101, 58), (101, 60, 59, 58), (61, 68, 67, 98, 97, 96), (61, 102, 103, 62), (62, 103, 104, 63), (63, 104, 108, 64), (66, 65, 64, 105, 73, 72), (70, 71, 19, 66), (100, 99, 67, 60), (71, 22, 69, 19), (23, 70, 66, 72), (106, 26, 75, 107), (25, 108, 109, 74), (75, 74, 110, 111), (79, 27, 77, 112), (76, 26, 106, 113), (112, 77, 76, 113), (78, 79, 112, 114), (28, 78, 114, 80), (82, 29, 81, 115), (80, 114, 116, 115, 81), (83, 82, 115, 117), (84, 83, 118, 119), (85, 84, 120, 121), (122, 123, 87, 86), (88, 87, 123, 124), (50, 88, 124, 89), (91, 51, 90, 125), (89, 124, 125, 90), (92, 91, 125, 126), (52, 92, 126, 93), (102, 54, 95, 128), (53, 129, 130, 94), (95, 94, 131, 132), (96, 54, 102, 61), (99, 56, 98, 67), (57, 100, 60, 101), (64, 108, 25, 105), (133, 106, 107, 134), (107, 75, 111, 135), (108, 104, 136, 109), (74, 109, 137, 110), (111, 110, 138, 139), (112, 113, 140, 141, 142, 126, 125, 124, 123, 143, 144, 116, 114), (117, 115, 116, 144), (118, 83, 117, 144), (84, 119, 143, 120), (119, 118, 144, 143), (121, 120, 143, 123, 145), (145, 123, 122), (93, 126, 142, 127), (53, 127, 142, 129), (103, 102, 128, 146), (128, 95, 132, 147), (129, 148, 149, 130), (94, 130, 150, 131), (132, 131, 151, 152), (104, 103, 146, 136), (148, 133, 134, 149), (133, 140, 113, 106), (134, 107, 135, 153), (135, 111, 139, 154), (109, 136, 155, 137), (110, 137, 156, 138), (139, 138, 157, 158), (140, 133, 148, 141), (141, 148, 129, 142), (146, 128, 147, 159), (147, 132, 152, 160), (130, 149, 161, 150), (131, 150, 162, 151), (152, 151, 163, 164), (136, 146, 159, 155), (149, 134, 153, 161), (153, 135, 154, 165), (154, 139, 158, 166), (137, 155, 167, 156), (138, 156, 168, 157), (166, 158, 157, 168), (159, 147, 160, 169), (160, 152, 164, 170), (150, 161, 171, 162), (151, 162, 172, 163), (163, 172, 170, 164), (155, 159, 169, 167), (161, 153, 165, 171), (165, 154, 166, 173), (156, 167, 174, 168), (173, 166, 168, 174), (169, 160, 170, 175), (162, 171, 176, 172), (172, 176, 175, 170), (167, 169, 175, 174), (171, 165, 173, 176), (176, 173, 174, 175), (48, 85, 121, 145, 122, 86, 49, 37)])
me_cube_001.use_remesh_preserve_volume = False
me_cube_001.use_remesh_preserve_attributes = False
me_cube_001.use_mirror_vertex_groups = False
me_cube_001.update()

# ---- objects
ob_keymat = bpy.data.objects.new('keymat', me_cube_007)
ob_antcable = bpy.data.objects.new('antcable', me_cube_009)
ob_bat_hole = bpy.data.objects.new('bat-hole', me_cube_008)
ob_case_back = bpy.data.objects.new('case-back', me_cube)
ob_key = bpy.data.objects.new('key', me_cube_038)
ob_keyhole = bpy.data.objects.new('keyhole', me_cube_036)
ob_jack = bpy.data.objects.new('jack', me_cylinder_003)
ob_usd = bpy.data.objects.new('usd', me_cube_005)
ob_pwr = bpy.data.objects.new('pwr', me_cube_004)
ob_usb = bpy.data.objects.new('usb', me_cube_003)
ob_stick = bpy.data.objects.new('stick', me_cylinder_002)
ob_mic = bpy.data.objects.new('mic', me_cylinder_001)
ob_spkr = bpy.data.objects.new('spkr', me_cylinder)
ob_front = bpy.data.objects.new('front', me_cube_002)
ob_case_front = bpy.data.objects.new('case-front', me_cube_006)
ob_back = bpy.data.objects.new('back', me_cube_001)

# ---- transforms, parenting, visibility, modifiers, constraints
ob_keymat.location = (0.0, -21.29, -89.36)
ob_keymat.scale = (40.0, 40.0, 0.5)
ob_keymat.lineart.crease_threshold = 0.0
ob_antcable.location = (-23.04, 30.52, 0.1886)
ob_antcable.scale = (2.0, 10.0, 10.0)
ob_antcable.lineart.crease_threshold = 0.0
ob_bat_hole.location = (0.0, -7.799, 23.84)
ob_bat_hole.scale = (35.0, 49.0, 10.0)
ob_bat_hole.lineart.crease_threshold = 0.0
ob_case_back.location = (0.0, 0.0, 0.0)
ob_case_back.scale = (50.39, 113.1, 1.0)
ob_case_back.lineart.crease_threshold = 0.0
ob_key.location = (0.0, -37.8, -90.0)
ob_key.scale = (10.0, 5.0, 2.0)
ob_key.lineart.crease_threshold = 0.0
ob_keyhole.location = (14.0, -37.8, -5.451)
ob_keyhole.scale = (10.0, 5.0, 2.0)
ob_keyhole.lineart.crease_threshold = 0.0
ob_jack.location = (15.25, -59.09, -3.504)
ob_jack.rotation_euler = (1.571, -0.0, 0.0)
ob_jack.scale = (1.35, 1.296, 0.4118)
ob_jack.lineart.crease_threshold = 0.0
ob_usd.location = (-28.17, -24.5, 2.5)
ob_usd.scale = (20.0, 18.0, 5.0)
ob_usd.lineart.crease_threshold = 0.0
ob_pwr.location = (24.96, 4.163, -3.454)
ob_pwr.scale = (20.0, 9.0, 4.0)
ob_pwr.lineart.crease_threshold = 0.0
ob_usb.location = (26.15, -8.284, 7.326)
ob_usb.scale = (20.0, 9.0, 4.0)
ob_usb.lineart.crease_threshold = 0.0
ob_stick.location = (0.0, -8.3, -18.86)
ob_stick.lineart.crease_threshold = 0.0
ob_mic.location = (0.0, -48.3, -10.82)
ob_mic.scale = (0.2819, 0.2819, 0.2819)
ob_mic.lineart.crease_threshold = 0.0
ob_spkr.location = (-13.75, 42.5, -15.49)
ob_spkr.scale = (1.1, 1.1, 1.1)
ob_spkr.lineart.crease_threshold = 0.0
ob_front.location = (0.0, 0.0, 0.0)
ob_front.scale = (44.5, 109.0, 1.0)
ob_front.lineart.crease_threshold = 0.0
ob_case_front.location = (0.0, 0.0, 0.0)
ob_case_front.scale = (50.39, 113.1, 1.0)
ob_case_front.lineart.crease_threshold = 0.0
ob_back.location = (0.0, 0.0, 0.0)
ob_back.scale = (44.5, 109.0, 1.0)
ob_back.lineart.crease_threshold = 0.0

# ---- collection membership
col_collection_1.objects.link(ob_keymat)
col_collection_1.objects.link(ob_antcable)
col_collection_1.objects.link(ob_bat_hole)
col_collection_1.objects.link(ob_case_back)
col_collection_1.objects.link(ob_key)
col_collection_1.objects.link(ob_keyhole)
col_collection_1.objects.link(ob_jack)
col_collection_1.objects.link(ob_usd)
col_collection_1.objects.link(ob_pwr)
col_collection_1.objects.link(ob_usb)
col_collection_1.objects.link(ob_stick)
col_collection_1.objects.link(ob_mic)
col_collection_1.objects.link(ob_spkr)
col_collection_1.objects.link(ob_front)
col_collection_1.objects.link(ob_case_front)
col_collection_1.objects.link(ob_back)

# ---- scene / render settings (as saved in the file)
scene.frame_start = 1; scene.frame_end = 250; scene.frame_set(1)
scene.render.engine = 'BLENDER_EEVEE_NEXT'
scene.render.resolution_percentage = 50
scene.render.dither_intensity = 0.0
scene.cycles.use_denoising = False
scene.cycles.samples = 128
scene.cycles.sampling_pattern = 'TABULATED_SOBOL'
scene.cycles.light_sampling_threshold = 0.0
scene.cycles.use_adaptive_sampling = False
scene.cycles.use_light_tree = False
scene.cycles.blur_glossy = 0.0
scene.cycles.sample_clamp_indirect = 0.0
scene.view_settings.view_transform = 'Standard'
bpy.context.view_layer.update()

# ---- added for rendering (the .blend has no active camera and no usable light): camera, sun
cam_auto = bpy.data.cameras.new('AutoCamera')
cam_auto.lens = 50.0
cam_auto.sensor_width = 36.0
cam_auto.clip_end = 3089.48
ob_auto_camera = bpy.data.objects.new('AutoCamera', cam_auto)
scene.collection.objects.link(ob_auto_camera)
ob_auto_camera.location = (175.03, -215.602, 106.75)
ob_auto_camera.rotation_euler = (1.09748, -7.21219e-08, 0.694738)
scene.camera = ob_auto_camera
light_auto_sun = bpy.data.lights.new('AutoSun', 'SUN')
light_auto_sun.energy = 3.0
light_auto_sun.angle = 0.0523599
ob_auto_sun = bpy.data.objects.new('AutoSun', light_auto_sun)
scene.collection.objects.link(ob_auto_sun)
ob_auto_sun.rotation_euler = (0.872665, 0.174533, 0.523599)
bpy.context.view_layer.update()
